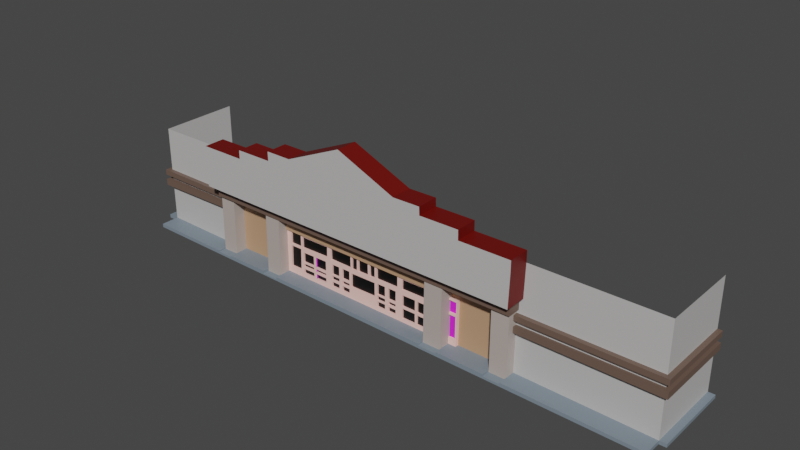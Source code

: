 # Source: Kmart_Markee.blend  (saved by Blender 2.91.10; exported with 4.5.12 LTS)
import bpy
from mathutils import Matrix  # noqa: F401  (used for matrix-valued properties, if any)

bpy.ops.wm.read_factory_settings(use_empty=True)
scene = bpy.context.scene
scene.name = 'Scene'

# ---- collections
col_collection = bpy.data.collections.new('Collection'); scene.collection.children.link(col_collection)

# ---- images (referenced by path relative to the original .blend; pixels are not part of the script)
import os
ASSET_DIR = os.environ.get("B2B_ASSET_DIR", "")  # directory of the original .blend (textures are referenced by path, not embedded)
HERE = os.path.dirname(os.path.abspath(__file__))  # packed textures are extracted next to this script under _unpacked/

def load_image(name, relpath, width, height, colorspace="sRGB"):
    """Load a texture the original file referenced (path relative to the .blend, or extracted next to this script)."""
    p = next((c for c in (os.path.join(HERE, relpath), os.path.join(ASSET_DIR, relpath)) if relpath and os.path.exists(c)), "")
    if p:
        img = bpy.data.images.load(p, check_existing=True)
        img.name = name
    else:  # same state as the original file: an image datablock whose file is absent (Cycles renders it pink)
        img = bpy.data.images.new(name, width, height)
        img.source = "FILE"
        img.filepath = "//" + (relpath or name)
    img.colorspace_settings.name = colorspace
    return img
img_kmartempty_1_jpg = load_image('KmartEmpty_1.jpg', 'KmartEmpty_1.jpg', 1024, 1024, 'sRGB')

# ---- materials (node trees are filled in below, after node groups)
mat_kmartempty_1 = bpy.data.materials.new('KmartEmpty_1')
mat_kmartempty_1.surface_render_method = 'BLENDED'
mat_kmartempty_1.blend_method = 'BLEND'
mat_kmartempty_1.use_transparent_shadow = False
mat_material_001 = bpy.data.materials.new('Material.001')
mat_material_001.use_transparent_shadow = False
mat_material_002 = bpy.data.materials.new('Material.002')
mat_material_002.use_transparent_shadow = False
mat_material_003 = bpy.data.materials.new('Material.003')
mat_material_003.use_transparent_shadow = False
mat_material_004 = bpy.data.materials.new('Material.004')
mat_material_004.use_transparent_shadow = False
mat_material_005 = bpy.data.materials.new('Material.005')
mat_material_005.use_transparent_shadow = False
mat_material_006 = bpy.data.materials.new('Material.006')
mat_material_006.use_transparent_shadow = False
mat_material_007 = bpy.data.materials.new('Material.007')
mat_material_007.use_transparent_shadow = False
mat_material_008 = bpy.data.materials.new('Material.008')
mat_material_008.use_transparent_shadow = False

# ---- material node trees
mat_kmartempty_1.use_nodes = True; mat_kmartempty_1.node_tree.nodes.clear()
_N = mat_kmartempty_1.node_tree.nodes; _L = mat_kmartempty_1.node_tree.links
n0 = _N.new('ShaderNodeOutputMaterial'); n0.name = 'Material Output'; n0.location = (300, 300)
n1 = _N.new('ShaderNodeTexImage'); n1.name = 'Image Texture'; n1.location = (-200, 300)
n1.image = img_kmartempty_1_jpg
n1.extension = 'CLIP'
n2 = _N.new('ShaderNodeBsdfPrincipled'); n2.name = 'Principled BSDF'; n2.location = (0, 300)
n2.distribution = 'GGX'
n2.subsurface_method = 'BURLEY'
n2.inputs[3].default_value = 1.45
n2.inputs[27].default_value = (0.0, 0.0, 0.0, 1.0)
n2.inputs[28].default_value = 1.0
_L.new(n1.outputs[0], n2.inputs[0])
_L.new(n1.outputs[1], n2.inputs[4])
_L.new(n2.outputs[0], n0.inputs[0])
n0.is_active_output = True
mat_material_001.use_nodes = True; mat_material_001.node_tree.nodes.clear()
_N = mat_material_001.node_tree.nodes; _L = mat_material_001.node_tree.links
n0 = _N.new('ShaderNodeBsdfPrincipled'); n0.name = 'Principled BSDF'; n0.location = (10, 300)
n0.distribution = 'GGX'
n0.subsurface_method = 'BURLEY'
n0.inputs[0].default_value = (0.5333, 0.521, 0.5149, 1.0)
n0.inputs[3].default_value = 1.45
n0.inputs[27].default_value = (0.0, 0.0, 0.0, 1.0)
n0.inputs[28].default_value = 1.0
n1 = _N.new('ShaderNodeOutputMaterial'); n1.name = 'Material Output'; n1.location = (300, 300)
_L.new(n0.outputs[0], n1.inputs[0])
n1.is_active_output = True
mat_material_002.use_nodes = True; mat_material_002.node_tree.nodes.clear()
_N = mat_material_002.node_tree.nodes; _L = mat_material_002.node_tree.links
n0 = _N.new('ShaderNodeBsdfPrincipled'); n0.name = 'Principled BSDF'; n0.location = (10, 300)
n0.distribution = 'GGX'
n0.subsurface_method = 'BURLEY'
n0.inputs[0].default_value = (0.147, 0.09531, 0.07227, 1.0)
n0.inputs[3].default_value = 1.45
n0.inputs[27].default_value = (0.0, 0.0, 0.0, 1.0)
n0.inputs[28].default_value = 1.0
n1 = _N.new('ShaderNodeOutputMaterial'); n1.name = 'Material Output'; n1.location = (300, 300)
_L.new(n0.outputs[0], n1.inputs[0])
n1.is_active_output = True
mat_material_003.use_nodes = True; mat_material_003.node_tree.nodes.clear()
_N = mat_material_003.node_tree.nodes; _L = mat_material_003.node_tree.links
n0 = _N.new('ShaderNodeBsdfPrincipled'); n0.name = 'Principled BSDF'; n0.location = (10, 300)
n0.distribution = 'GGX'
n0.subsurface_method = 'BURLEY'
n0.inputs[0].default_value = (0.5089, 0.3005, 0.1746, 1.0)
n0.inputs[3].default_value = 1.45
n0.inputs[27].default_value = (0.0, 0.0, 0.0, 1.0)
n0.inputs[28].default_value = 1.0
n1 = _N.new('ShaderNodeOutputMaterial'); n1.name = 'Material Output'; n1.location = (300, 300)
_L.new(n0.outputs[0], n1.inputs[0])
n1.is_active_output = True
mat_material_004.use_nodes = True; mat_material_004.node_tree.nodes.clear()
_N = mat_material_004.node_tree.nodes; _L = mat_material_004.node_tree.links
n0 = _N.new('ShaderNodeBsdfPrincipled'); n0.name = 'Principled BSDF'; n0.location = (10, 300)
n0.distribution = 'GGX'
n0.subsurface_method = 'BURLEY'
n0.inputs[0].default_value = (0.1982, 0.2473, 0.2932, 1.0)
n0.inputs[3].default_value = 1.45
n0.inputs[27].default_value = (0.0, 0.0, 0.0, 1.0)
n0.inputs[28].default_value = 1.0
n1 = _N.new('ShaderNodeOutputMaterial'); n1.name = 'Material Output'; n1.location = (300, 300)
_L.new(n0.outputs[0], n1.inputs[0])
n1.is_active_output = True
mat_material_005.use_nodes = True; mat_material_005.node_tree.nodes.clear()
_N = mat_material_005.node_tree.nodes; _L = mat_material_005.node_tree.links
n0 = _N.new('ShaderNodeBsdfPrincipled'); n0.name = 'Principled BSDF'; n0.location = (10, 300)
n0.distribution = 'GGX'
n0.subsurface_method = 'BURLEY'
n0.inputs[0].default_value = (0.4678, 0.402, 0.3663, 1.0)
n0.inputs[3].default_value = 1.45
n0.inputs[27].default_value = (0.0, 0.0, 0.0, 1.0)
n0.inputs[28].default_value = 1.0
n1 = _N.new('ShaderNodeOutputMaterial'); n1.name = 'Material Output'; n1.location = (300, 300)
_L.new(n0.outputs[0], n1.inputs[0])
n1.is_active_output = True
mat_material_006.use_nodes = True; mat_material_006.node_tree.nodes.clear()
_N = mat_material_006.node_tree.nodes; _L = mat_material_006.node_tree.links
n0 = _N.new('ShaderNodeBsdfPrincipled'); n0.name = 'Principled BSDF'; n0.location = (10, 300)
n0.distribution = 'GGX'
n0.subsurface_method = 'BURLEY'
n0.inputs[0].default_value = (1.0, 0.6179, 0.5539, 1.0)
n0.inputs[3].default_value = 1.45
n0.inputs[27].default_value = (0.0, 0.0, 0.0, 1.0)
n0.inputs[28].default_value = 1.0
n1 = _N.new('ShaderNodeOutputMaterial'); n1.name = 'Material Output'; n1.location = (300, 300)
_L.new(n0.outputs[0], n1.inputs[0])
n1.is_active_output = True
mat_material_007.use_nodes = True; mat_material_007.node_tree.nodes.clear()
_N = mat_material_007.node_tree.nodes; _L = mat_material_007.node_tree.links
n0 = _N.new('ShaderNodeBsdfPrincipled'); n0.name = 'Principled BSDF'; n0.location = (10, 300)
n0.distribution = 'GGX'
n0.subsurface_method = 'BURLEY'
n0.inputs[0].default_value = (0.0, 0.0, 0.0, 1.0)
n0.inputs[3].default_value = 1.45
n0.inputs[27].default_value = (0.0, 0.0, 0.0, 1.0)
n0.inputs[28].default_value = 1.0
n1 = _N.new('ShaderNodeOutputMaterial'); n1.name = 'Material Output'; n1.location = (300, 300)
_L.new(n0.outputs[0], n1.inputs[0])
n1.is_active_output = True
mat_material_008.use_nodes = True; mat_material_008.node_tree.nodes.clear()
_N = mat_material_008.node_tree.nodes; _L = mat_material_008.node_tree.links
n0 = _N.new('ShaderNodeBsdfPrincipled'); n0.name = 'Principled BSDF'; n0.location = (10, 300)
n0.distribution = 'GGX'
n0.subsurface_method = 'BURLEY'
n0.inputs[0].default_value = (0.1392, 0.002092, 0.0, 1.0)
n0.inputs[3].default_value = 1.45
n0.inputs[27].default_value = (0.0, 0.0, 0.0, 1.0)
n0.inputs[28].default_value = 1.0
n1 = _N.new('ShaderNodeOutputMaterial'); n1.name = 'Material Output'; n1.location = (300, 300)
_L.new(n0.outputs[0], n1.inputs[0])
n1.is_active_output = True

# ---- world
world_world = bpy.data.worlds.new('World'); scene.world = world_world
world_world.use_nodes = True; world_world.node_tree.nodes.clear()
_N = world_world.node_tree.nodes; _L = world_world.node_tree.links
n0 = _N.new('ShaderNodeOutputWorld'); n0.name = 'World Output'; n0.location = (300, 300)
n1 = _N.new('ShaderNodeBackground'); n1.name = 'Background'; n1.location = (10, 300)
n1.inputs[0].default_value = (0.05088, 0.05088, 0.05088, 1.0)
_L.new(n1.outputs[0], n0.inputs[0])
n0.is_active_output = True
world_world.color = (0.05088, 0.05088, 0.05088)
world_world.use_sun_shadow = False
world_world.sun_shadow_jitter_overblur = 0.0

# ---- meshes
me_kmartempty_1 = bpy.data.meshes.new('KmartEmpty_1')
me_kmartempty_1.from_pydata([(-0.3497, -0.02322, 0.03342), (-0.3044, -0.02349, 0.03342), (-0.3513, -0.1862, 0.03342), (-0.3512, -0.1781, 0.03342), (-0.7495, 0.09301, 0.0), (0.7495, 0.0918, 0.0), (-0.5299, 0.09326, 0.0), (-0.5299, 0.1219, 0.0), (-0.4034, 0.1219, 0.0), (-0.4037, 0.1451, 0.0), (-0.3015, 0.1451, 0.0), (-0.302, 0.1699, 0.0), (-0.231, 0.1696, 0.0), (-0.07216, 0.2383, 0.0), (0.08977, 0.1689, 0.0), (0.1638, 0.1694, 0.0), (0.1646, 0.1482, 0.0), (0.2699, 0.1485, 0.0), (0.2702, 0.123, 0.0), (0.4067, 0.1231, 0.0), (0.4066, 0.09303, 0.0), (0.4038, 0.003454, 0.0), (-0.529, 0.01037, 0.0), (0.3945, 0.003524, 0.0), (-0.5197, 0.0103, 0.0), (0.3941, -0.02755, 0.0), (-0.5201, -0.02223, 0.0), (-0.4725, -0.02251, 0.0), (-0.5172, -0.02225, 0.0), (-0.4737, -0.1814, 0.0), (-0.5191, -0.181, 0.0), (-0.3044, -0.02349, 0.0), (-0.3497, -0.02322, 0.0), (-0.3513, -0.1862, 0.0), (-0.3051, -0.1862, 0.0), (0.2103, -0.02648, 0.0), (0.1604, -0.02619, 0.0), (0.1581, -0.1923, 0.0), (0.2097, -0.1927, 0.0), (0.3898, -0.02753, 0.0), (0.3424, -0.02725, 0.0), (0.3886, -0.1965, 0.0), (0.3424, -0.1965, 0.0), (0.3897, -0.03626, 0.0), (0.7495, -0.03831, 0.0), (0.7495, -0.05338, 0.0), (0.3896, -0.05083, 0.0), (0.3895, -0.06641, 0.0), (0.7495, -0.0682, 0.0), (0.3894, -0.08174, 0.0), (0.7495, -0.08659, 0.0), (0.2097, -0.1888, 0.0), (0.2101, -0.06666, 0.0), (0.2331, -0.06708, 0.0), (0.2316, -0.1888, 0.0), (0.21, -0.1035, 0.0), (0.2101, -0.07091, 0.0), (0.2301, -0.1035, 0.0), (0.2305, -0.07155, 0.0), (0.2098, -0.1701, 0.0), (0.21, -0.1097, 0.0), (0.2286, -0.1097, 0.0), (0.2286, -0.1697, 0.0), (-0.3045, -0.06006, 0.0), (0.1599, -0.06433, 0.0), (-0.3051, -0.181, 0.0), (0.1582, -0.1871, 0.0), (-0.7495, -0.1735, 0.0), (-0.519, -0.1778, 0.0), (-0.3512, -0.1781, 0.0), (-0.4737, -0.1784, 0.0), (0.3424, -0.1903, 0.0), (0.3886, -0.1928, 0.0), (0.7495, -0.2004, 0.0), (0.7495, -0.2096, 0.0), (-0.7495, -0.1833, 0.0), (-0.5173, -0.02817, 0.0), (-0.7495, -0.02604, 0.0), (-0.5175, -0.04288, 0.0), (-0.7495, -0.04105, 0.0), (-0.5176, -0.05606, 0.0), (-0.7495, -0.05423, 0.0), (-0.7495, -0.07169, 0.0), (-0.5178, -0.07079, 0.0), (-0.3051, -0.1862, 0.03342), (-0.3045, -0.06006, 0.03342), (-0.3051, -0.181, 0.03342), (-0.4725, -0.02251, 0.0288), (-0.5172, -0.02225, 0.0288), (-0.4737, -0.1784, 0.0288), (-0.4737, -0.1814, 0.0288), (-0.5191, -0.181, 0.0288), (-0.5173, -0.02817, 0.0288), (-0.519, -0.1778, 0.0288), (-0.5175, -0.04288, 0.0288), (-0.5176, -0.05606, 0.0288), (-0.5178, -0.07079, 0.0288), (0.2103, -0.02648, 0.03342), (0.1604, -0.02619, 0.03342), (0.1582, -0.1871, 0.03342), (0.1581, -0.1923, 0.03342), (0.2097, -0.1927, 0.03342), (0.2101, -0.06666, 0.03342), (0.2097, -0.1888, 0.03342), (0.2101, -0.07091, 0.03342), (0.21, -0.1097, 0.03342), (0.21, -0.1035, 0.03342), (0.2098, -0.1701, 0.03342), (0.1599, -0.06433, 0.03342), (0.3898, -0.02753, 0.0288), (0.3424, -0.02725, 0.0288), (0.3886, -0.1928, 0.0288), (0.3886, -0.1965, 0.0288), (0.3424, -0.1965, 0.0288), (0.3424, -0.1903, 0.0288), (0.3897, -0.03626, 0.0288), (0.3896, -0.05083, 0.0288), (0.3895, -0.06641, 0.0288), (0.3894, -0.08174, 0.0288), (0.3945, 0.003524, 0.03658), (-0.5197, 0.0103, 0.03658), (0.3941, -0.02755, 0.03658), (-0.5172, -0.02225, 0.03658), (-0.5201, -0.02223, 0.03658), (-0.3497, -0.02322, 0.03658), (-0.4725, -0.02251, 0.03658), (0.1604, -0.02619, 0.03658), (-0.3044, -0.02349, 0.03658), (0.3424, -0.02725, 0.03658), (0.2103, -0.02648, 0.03658), (0.3898, -0.02753, 0.03658), (-0.5299, 0.09326, 0.0588), (-0.5299, 0.1219, 0.0588), (-0.4034, 0.1219, 0.0588), (-0.4037, 0.1451, 0.0588), (-0.3015, 0.1451, 0.0588), (-0.302, 0.1699, 0.0588), (-0.231, 0.1696, 0.0588), (-0.07216, 0.2383, 0.0588), (0.08977, 0.1689, 0.0588), (0.1638, 0.1694, 0.0588), (0.1646, 0.1482, 0.0588), (0.2699, 0.1485, 0.0588), (0.2702, 0.123, 0.0588), (0.4067, 0.1231, 0.0588), (0.4066, 0.09303, 0.0588), (0.4038, 0.003454, 0.0588), (-0.5197, 0.0103, 0.0588), (-0.529, 0.01037, 0.0588), (0.3945, 0.003524, 0.0588), (-0.7495, 0.09301, -0.2209), (0.7495, 0.0918, -0.2209), (0.7495, -0.03831, -0.2209), (0.7495, -0.05338, -0.2209), (0.7495, -0.0682, -0.2209), (0.7495, -0.08659, -0.2209), (-0.7495, -0.1735, -0.2209), (0.7495, -0.2004, -0.2209), (0.7495, -0.2096, -0.2209), (-0.7495, -0.1833, -0.2209), (-0.7495, -0.02604, -0.2209), (-0.7495, -0.04105, -0.2209), (-0.7495, -0.05423, -0.2209), (-0.7495, -0.07169, -0.2209), (0.7495, -0.05338, 0.01236), (0.7495, -0.03831, 0.01236), (0.3897, -0.03626, 0.01236), (0.3896, -0.05083, 0.01236), (0.7495, -0.08659, 0.01236), (0.7495, -0.0682, 0.01236), (0.3895, -0.06641, 0.01236), (0.3894, -0.08174, 0.01236), (-0.5175, -0.04288, 0.01236), (-0.5173, -0.02817, 0.01236), (-0.7495, -0.02604, 0.01236), (-0.7495, -0.04105, 0.01236), (-0.5178, -0.07079, 0.01236), (-0.5176, -0.05606, 0.01236), (-0.7495, -0.05423, 0.01236), (-0.7495, -0.07169, 0.01236), (-0.762, -0.07169, 0.0), (-0.762, -0.05423, 0.0), (-0.762, -0.05423, -0.2209), (-0.762, -0.07169, -0.2209), (-0.762, -0.04105, 0.0), (-0.762, -0.02604, 0.0), (-0.762, -0.02604, -0.2209), (-0.762, -0.04105, -0.2209), (0.762, -0.0682, 0.0), (0.762, -0.08659, 0.0), (0.762, -0.08659, -0.2209), (0.762, -0.0682, -0.2209), (0.762, -0.03831, 0.0), (0.762, -0.05338, 0.0), (0.762, -0.05338, -0.2209), (0.762, -0.03831, -0.2209), (-0.762, -0.02604, 0.01236), (-0.762, -0.04105, 0.01236), (-0.762, -0.05423, 0.01236), (-0.762, -0.07169, 0.01236), (0.762, -0.0682, 0.01236), (0.762, -0.08659, 0.01236), (0.762, -0.03831, 0.01236), (0.762, -0.05338, 0.01236), (-0.25, -0.1817, 0.0), (0.1593, -0.1053, 0.0), (-0.3512, -0.1781, -0.004646), (0.05135, -0.1737, 0.0), (0.05145, -0.1606, 0.0), (0.05126, -0.1857, 0.0), (-0.4725, -0.02251, -0.004646), (-0.3497, -0.02322, -0.004646), (0.0719, -0.186, 0.0), (0.07213, -0.1422, 0.0), (0.07228, -0.1114, 0.0), (0.1105, -0.1113, 0.0), (0.1103, -0.1427, 0.0), (0.07196, -0.1755, 0.0), (0.0721, -0.1482, 0.0), (0.1102, -0.1479, 0.0), (0.1107, -0.1758, 0.0), (0.1533, -0.1053, 0.0), (0.1533, -0.1053, 0.0), (0.1541, -0.1871, 0.0), (0.1533, -0.1123, 0.0), (0.1536, -0.1434, 0.0), (0.117, -0.1118, 0.0), (0.1166, -0.1424, 0.0), (0.1537, -0.15, 0.0), (0.154, -0.1765, 0.0), (0.1166, -0.1496, 0.0), (0.1158, -0.176, 0.0), (0.02899, -0.1734, 0.0), (0.02906, -0.1603, 0.0), (0.05156, -0.1454, 0.0), (0.05149, -0.1544, 0.0), (0.02892, -0.154, 0.0), (0.02897, -0.1453, 0.0), (0.05183, -0.1092, 0.0), (0.0516, -0.1397, 0.0), (0.02867, -0.1395, 0.0), (0.02867, -0.1089, 0.0), (0.01852, -0.1853, 0.0), (0.01847, -0.1583, 0.0), (0.0185, -0.1739, 0.0), (-0.00569, -0.1585, 0.0), (-0.005254, -0.1737, 0.0), (0.01845, -0.1431, 0.0), (0.01847, -0.1545, 0.0), (-0.005867, -0.1544, 0.0), (-0.005891, -0.1426, 0.0), (0.01839, -0.1093, 0.0), (0.01844, -0.139, 0.0), (-0.005555, -0.1394, 0.0), (-0.005459, -0.1093, 0.0), (-0.252, -0.06054, 0.009009), (-0.01399, -0.1848, 0.0), (-0.29, -0.06019, 0.009009), (-0.08976, -0.1838, 0.0), (-0.01391, -0.1105, 0.0), (-0.08861, -0.1109, 0.0), (-0.01395, -0.1493, 0.0), (-0.08922, -0.1496, 0.0), (0.1599, -0.06433, 0.009009), (-0.09604, -0.1837, 0.0), (-0.3045, -0.06006, 0.009009), (-0.1539, -0.183, 0.0), (-0.2601, -0.1816, 0.0), (-0.2583, -0.1026, 0.0), (-0.3044, -0.02349, 0.009009), (-0.174, -0.1827, 0.0), (-0.2496, -0.1095, 0.0), (-0.2497, -0.137, 0.0), (-0.215, -0.109, 0.0), (-0.2148, -0.1367, 0.0), (-0.2497, -0.1412, 0.0), (-0.2498, -0.1499, 0.0), (-0.2154, -0.1411, 0.0), (-0.2154, -0.1497, 0.0), (-0.2498, -0.1562, 0.0), (-0.2499, -0.1692, 0.0), (-0.2151, -0.156, 0.0), (-0.2151, -0.1693, 0.0), (-0.1737, -0.109, 0.0), (-0.1738, -0.1376, 0.0), (-0.2068, -0.1089, 0.0), (-0.2067, -0.1372, 0.0), (-0.1739, -0.1434, 0.0), (-0.1739, -0.1505, 0.0), (-0.2068, -0.1426, 0.0), (-0.2072, -0.1505, 0.0), (-0.1739, -0.1565, 0.0), (-0.174, -0.1696, 0.0), (-0.2062, -0.1562, 0.0), (-0.2065, -0.1696, 0.0), (-0.2934, -0.1913, 0.0), (-0.2931, -0.1811, 0.0), (-0.29, -0.06019, 0.0), (-0.2926, -0.1623, 0.0), (-0.2597, -0.1625, 0.0), (-0.2911, -0.1028, 0.0), (-0.2901, -0.06321, 0.0), (-0.291, -0.09665, 0.0), (-0.2578, -0.09701, 0.0), (-0.2578, -0.06383, 0.0), (-0.252, -0.06054, 0.0), (-0.252, -0.06612, 0.0), (-0.2521, -0.09673, 0.0), (-0.1685, -0.09542, 0.0), (-0.1678, -0.06626, 0.0), (-0.156, -0.06619, 0.0), (-0.09095, -0.06581, 0.0), (-0.1553, -0.0967, 0.0), (-0.0905, -0.09794, 0.0), (-0.08558, -0.06578, 0.0), (-0.06987, -0.06569, 0.0), (-0.08611, -0.09856, 0.0), (-0.0704, -0.09813, 0.0), (-0.06564, -0.06566, 0.0), (-0.03526, -0.06548, 0.0), (-0.06495, -0.09815, 0.0), (-0.03485, -0.09797, 0.0), (-0.02966, -0.06545, 0.0), (-0.0136, -0.06535, 0.0), (-0.02877, -0.098, 0.0), (-0.01372, -0.09766, 0.0), (-0.007256, -0.06532, 0.0), (0.05697, -0.06494, 0.0), (-0.006982, -0.09738, 0.0), (0.05709, -0.09743, 0.0), (0.1594, -0.0968, 0.0), (0.1604, -0.02619, 0.009009), (0.07079, -0.09696, 0.0), (0.1598, -0.06895, 0.0), (0.07158, -0.06906, 0.0), (-0.1522, -0.1088, 0.0), (-0.1528, -0.1373, 0.0), (-0.1293, -0.1089, 0.0), (-0.1295, -0.1374, 0.0), (-0.1529, -0.1413, 0.0), (-0.1532, -0.1524, 0.0), (-0.1292, -0.1414, 0.0), (-0.1291, -0.1525, 0.0), (-0.1533, -0.1581, 0.0), (-0.1536, -0.1717, 0.0), (-0.1294, -0.1717, 0.0), (-0.1297, -0.1584, 0.0), (-0.09584, -0.1585, 0.0), (-0.09594, -0.1718, 0.0), (-0.1188, -0.1581, 0.0), (-0.1189, -0.1717, 0.0), (-0.09572, -0.1433, 0.0), (-0.09579, -0.1522, 0.0), (-0.1188, -0.1429, 0.0), (-0.1189, -0.1522, 0.0), (-0.09545, -0.1089, 0.0), (-0.09567, -0.1372, 0.0), (-0.1187, -0.1372, 0.0), (-0.119, -0.1088, 0.0), (0.2101, -0.07091, 0.004651), (0.2101, -0.06666, 0.004651), (0.2331, -0.06708, 0.004651), (0.2316, -0.1888, 0.004651), (0.2097, -0.1888, 0.004651), (0.21, -0.1097, 0.004651), (0.21, -0.1035, 0.004651), (0.2301, -0.1035, 0.004651), (0.2305, -0.07155, 0.004651), (0.2098, -0.1701, 0.004651), (0.2286, -0.1097, 0.004651), (0.2286, -0.1697, 0.004651), (-0.3051, -0.181, 0.004651), (-0.3045, -0.06006, 0.004651), (-0.29, -0.06019, 0.004651), (0.1593, -0.1053, 0.004651), (0.1582, -0.1871, 0.004651), (-0.2931, -0.1811, 0.004651), (-0.1737, -0.1032, 0.004651), (-0.2495, -0.1027, 0.004651), (0.1533, -0.1053, 0.004651), (-0.2499, -0.1692, 0.004651), (-0.25, -0.1817, 0.004651), (-0.174, -0.1827, 0.004651), (0.1594, -0.0968, 0.004651), (0.05135, -0.1737, 0.004651), (0.05126, -0.1857, 0.004651), (0.05149, -0.1544, 0.004651), (0.05145, -0.1606, 0.004651), (0.02899, -0.1734, 0.004651), (0.0719, -0.186, 0.004651), (0.05186, -0.1047, 0.004651), (0.07232, -0.1048, 0.004651), (0.1541, -0.1871, 0.004651), (0.07228, -0.1114, 0.004651), (0.0721, -0.1482, 0.004651), (0.07213, -0.1422, 0.004651), (0.1105, -0.1113, 0.004651), (0.1103, -0.1427, 0.004651), (0.07196, -0.1755, 0.004651), (0.1102, -0.1479, 0.004651), (0.1107, -0.1758, 0.004651), (0.1533, -0.1053, 0.004651), (0.154, -0.1765, 0.004651), (0.1533, -0.1123, 0.004651), (0.1536, -0.1434, 0.004651), (0.117, -0.1118, 0.004651), (0.1166, -0.1424, 0.004651), (0.1537, -0.15, 0.004651), (0.1166, -0.1496, 0.004651), (0.1158, -0.176, 0.004651), (0.02906, -0.1603, 0.004651), (0.0516, -0.1397, 0.004651), (0.05156, -0.1454, 0.004651), (0.02892, -0.154, 0.004651), (0.02897, -0.1453, 0.004651), (0.05183, -0.1092, 0.004651), (0.02867, -0.1395, 0.004651), (0.02867, -0.1089, 0.004651), (0.01852, -0.1853, 0.004651), (0.0185, -0.1739, 0.004651), (0.01847, -0.1545, 0.004651), (0.01847, -0.1583, 0.004651), (-0.00569, -0.1585, 0.004651), (-0.005254, -0.1737, 0.004651), (0.01844, -0.139, 0.004651), (0.01845, -0.1431, 0.004651), (-0.005867, -0.1544, 0.004651), (-0.005891, -0.1426, 0.004651), (0.01839, -0.1093, 0.004651), (-0.005555, -0.1394, 0.004651), (-0.005459, -0.1093, 0.004651), (-0.0139, -0.1043, 0.004651), (-0.01399, -0.1848, 0.004651), (-0.01395, -0.1493, 0.004651), (-0.0885, -0.1038, 0.004651), (-0.08976, -0.1838, 0.004651), (-0.08861, -0.1109, 0.004651), (-0.01391, -0.1105, 0.004651), (-0.08922, -0.1496, 0.004651), (-0.09541, -0.1037, 0.004651), (-0.09604, -0.1837, 0.004651), (-0.09594, -0.1718, 0.004651), (-0.152, -0.1034, 0.004651), (-0.1539, -0.183, 0.004651), (-0.1536, -0.1717, 0.004651), (-0.2601, -0.1816, 0.004651), (-0.2583, -0.1026, 0.004651), (-0.2597, -0.1625, 0.004651), (-0.174, -0.1696, 0.004651), (-0.2496, -0.1095, 0.004651), (-0.2497, -0.137, 0.004651), (-0.215, -0.109, 0.004651), (-0.2148, -0.1367, 0.004651), (-0.2497, -0.1412, 0.004651), (-0.2498, -0.1499, 0.004651), (-0.2154, -0.1411, 0.004651), (-0.2154, -0.1497, 0.004651), (-0.2498, -0.1562, 0.004651), (-0.2151, -0.156, 0.004651), (-0.2151, -0.1693, 0.004651), (-0.1737, -0.109, 0.004651), (-0.1738, -0.1376, 0.004651), (-0.2068, -0.1089, 0.004651), (-0.2067, -0.1372, 0.004651), (-0.1739, -0.1434, 0.004651), (-0.1739, -0.1505, 0.004651), (-0.2068, -0.1426, 0.004651), (-0.2072, -0.1505, 0.004651), (-0.1739, -0.1565, 0.004651), (-0.2062, -0.1562, 0.004651), (-0.2065, -0.1696, 0.004651), (-0.252, -0.06054, 0.004651), (-0.2926, -0.1623, 0.004651), (-0.2911, -0.1028, 0.004651), (-0.291, -0.09665, 0.004651), (-0.2901, -0.06321, 0.004651), (-0.2578, -0.09701, 0.004651), (-0.2578, -0.06383, 0.004651), (0.1599, -0.06433, 0.004651), (-0.252, -0.06612, 0.004651), (-0.2521, -0.09673, 0.004651), (-0.1685, -0.09542, 0.004651), (-0.1678, -0.06626, 0.004651), (0.0717, -0.06485, 0.004651), (-0.156, -0.06619, 0.004651), (-0.09095, -0.06581, 0.004651), (-0.1553, -0.0967, 0.004651), (-0.0905, -0.09794, 0.004651), (-0.08558, -0.06578, 0.004651), (-0.06987, -0.06569, 0.004651), (-0.08611, -0.09856, 0.004651), (-0.0704, -0.09813, 0.004651), (-0.06564, -0.06566, 0.004651), (-0.03526, -0.06548, 0.004651), (-0.06495, -0.09815, 0.004651), (-0.03485, -0.09797, 0.004651), (-0.02966, -0.06545, 0.004651), (-0.0136, -0.06535, 0.004651), (-0.02877, -0.098, 0.004651), (-0.01372, -0.09766, 0.004651), (-0.007256, -0.06532, 0.004651), (0.05697, -0.06494, 0.004651), (-0.006982, -0.09738, 0.004651), (0.05709, -0.09743, 0.004651), (0.07158, -0.06906, 0.004651), (0.07079, -0.09696, 0.004651), (0.1598, -0.06895, 0.004651), (-0.1522, -0.1088, 0.004651), (-0.1528, -0.1373, 0.004651), (-0.1293, -0.1089, 0.004651), (-0.1295, -0.1374, 0.004651), (-0.1529, -0.1413, 0.004651), (-0.1532, -0.1524, 0.004651), (-0.1292, -0.1414, 0.004651), (-0.1291, -0.1525, 0.004651), (-0.1533, -0.1581, 0.004651), (-0.1294, -0.1717, 0.004651), (-0.1297, -0.1584, 0.004651), (-0.09579, -0.1522, 0.004651), (-0.09584, -0.1585, 0.004651), (-0.1188, -0.1581, 0.004651), (-0.1189, -0.1717, 0.004651), (-0.09567, -0.1372, 0.004651), (-0.09572, -0.1433, 0.004651), (-0.1188, -0.1429, 0.004651), (-0.1189, -0.1522, 0.004651), (-0.09545, -0.1089, 0.004651), (-0.1187, -0.1372, 0.004651), (-0.119, -0.1088, 0.004651), (-0.4737, -0.1784, -0.004646), (-0.4737, -0.1784, 0.05152), (-0.4737, -0.1814, 0.05152), (-0.5191, -0.181, 0.05152), (-0.3512, -0.1781, 0.05152), (-0.3513, -0.1862, 0.05152), (-0.3051, -0.1862, 0.05152), (0.1582, -0.1871, 0.05152), (0.1581, -0.1923, 0.05152), (0.2097, -0.1927, 0.05152), (0.3886, -0.1928, 0.05152), (0.3886, -0.1965, 0.05152), (0.3424, -0.1965, 0.05152), (0.2097, -0.1888, 0.05152), (0.2316, -0.1888, 0.05152), (-0.3051, -0.181, 0.05152), (-0.2931, -0.1811, 0.05152), (-0.519, -0.1778, 0.05152), (-0.7495, -0.1735, 0.05152), (0.3424, -0.1903, 0.05152), (0.7495, -0.2096, 0.05152), (0.7495, -0.2004, 0.05152), (-0.7495, -0.1833, 0.05152), (-0.2934, -0.1913, 0.05152), (-0.174, -0.1827, 0.05152), (-0.25, -0.1817, 0.05152), (0.0719, -0.186, 0.05152), (0.05126, -0.1857, 0.05152), (0.1541, -0.1871, 0.05152), (0.01852, -0.1853, 0.05152), (-0.01399, -0.1848, 0.05152), (-0.08976, -0.1838, 0.05152), (-0.09604, -0.1837, 0.05152), (-0.1539, -0.183, 0.05152), (-0.2601, -0.1816, 0.05152), (-0.7801, -0.1735, 0.0), (-0.7801, -0.1833, 0.0), (-0.7801, -0.1735, -0.2209), (-0.7801, -0.1833, -0.2209), (0.7679, -0.2096, 0.0), (0.7679, -0.2004, 0.0), (0.7679, -0.2096, -0.2209), (0.7679, -0.2004, -0.2209), (0.3424, -0.02725, -0.004646), (0.2103, -0.02648, -0.004646), (0.2101, -0.06666, -0.004646), (0.3424, -0.1903, -0.004646), (0.2331, -0.06708, -0.004646), (0.2316, -0.1888, -0.004646)], [], [(0, 3, 2, 84, 86, 85, 1), (83, 68, 30, 91, 93, 96, 95, 94, 92, 88, 28, 76, 78, 80), (17, 16, 141, 142), (31, 36, 126, 127), (42, 41, 112, 113), (43, 44, 5, 20, 21, 23, 25, 39), (46, 45, 164, 167), (47, 48, 45, 46), (76, 77, 174, 173), (266, 264, 440, 443), (55, 57, 58, 56), (59, 62, 61, 60), (64, 36, 331, 263), (204, 270, 382, 381), (67, 68, 83, 82), (70, 69, 206, 529), (35, 52, 574, 573), (72, 73, 50, 49), (65, 34, 535, 544), (77, 76, 28, 26, 24, 22, 6, 4), (81, 80, 78, 79), (189, 188, 200, 201), (33, 34, 84, 2), (69, 33, 2, 3, 0, 32), (26, 28, 122, 123), (88, 92, 94, 95, 96, 93, 91, 90, 89, 87), (49, 47, 46, 43, 39, 109, 115, 116, 117, 118, 111, 112, 41, 72), (29, 70, 27, 87, 89, 90), (304, 303, 476, 477), (30, 29, 90, 91), (98, 108, 99, 100, 101, 103, 107, 105, 106, 104, 102, 97), (227, 226, 405, 406), (37, 38, 101, 100), (208, 233, 232, 207), (63, 31, 1, 85, 86, 84, 34, 65), (66, 37, 100, 99, 108, 98, 36, 64, 333, 330, 205), (39, 25, 121, 130), (110, 114, 113, 112, 111, 118, 117, 116, 115, 109), (203, 164, 45, 193), (169, 200, 188, 48), (201, 168, 50, 189), (120, 123, 122, 125, 124, 127, 126, 129, 128, 130, 121, 119), (71, 42, 113, 114, 110, 40), (165, 202, 192, 44), (169, 168, 201, 200), (165, 164, 203, 202), (24, 26, 123, 120), (23, 24, 120, 119), (35, 40, 128, 129), (27, 32, 124, 125), (25, 23, 119, 121), (131, 148, 147, 149, 146, 145, 144, 143, 142, 141, 140, 139, 138, 137, 136, 135, 134, 133, 132), (10, 9, 134, 135), (23, 21, 146, 149), (18, 17, 142, 143), (11, 10, 135, 136), (24, 23, 149, 147), (19, 18, 143, 144), (12, 11, 136, 137), (20, 19, 144, 145), (13, 12, 137, 138), (14, 13, 138, 139), (7, 6, 131, 132), (21, 20, 145, 146), (15, 14, 139, 140), (8, 7, 132, 133), (22, 24, 147, 148), (16, 15, 140, 141), (9, 8, 133, 134), (6, 22, 148, 131), (67, 82, 163, 156), (5, 44, 152, 151), (81, 79, 161, 162), (45, 48, 154, 153), (50, 73, 157, 155), (77, 4, 150, 160), (156, 159, 567, 566), (74, 158, 570, 568), (167, 164, 165, 166), (171, 168, 169, 170), (175, 172, 173, 174), (179, 176, 177, 178), (82, 83, 176, 179), (79, 78, 172, 175), (48, 47, 170, 169), (193, 192, 202, 203), (44, 43, 166, 165), (80, 81, 178, 177), (49, 50, 168, 171), (180, 181, 182, 183), (162, 182, 181, 81), (163, 183, 182, 162), (82, 180, 183, 163), (184, 185, 186, 187), (197, 184, 79, 175), (160, 186, 185, 77), (161, 187, 186, 160), (79, 184, 187, 161), (188, 189, 190, 191), (175, 174, 196, 197), (155, 190, 189, 50), (154, 191, 190, 155), (48, 188, 191, 154), (192, 193, 194, 195), (179, 178, 198, 199), (153, 194, 193, 45), (152, 195, 194, 153), (44, 192, 195, 152), (179, 199, 180, 82), (199, 198, 181, 180), (198, 178, 81, 181), (184, 197, 196, 185), (196, 174, 77, 185), (51, 59, 60, 55, 56, 52, 35, 97, 102, 104, 106, 105, 107, 103, 101, 38), (213, 216, 215, 214), (217, 220, 219, 218), (341, 342, 514, 513), (222, 221, 205), (224, 226, 227, 225), (228, 230, 231, 229), (303, 302, 474, 476), (234, 237, 236, 235), (238, 241, 240, 239), (226, 224, 403, 405), (243, 245, 246, 244), (247, 250, 249, 248), (251, 254, 253, 252), (339, 341, 513, 511), (205, 221, 379, 374), (302, 301, 475, 474), (262, 261, 259, 260), (224, 225, 404, 403), (363, 362, 361, 360, 359, 367, 366, 365, 364, 369, 370, 368), (340, 339, 511, 512), (264, 258, 435, 440), (300, 268, 446, 473), (272, 274, 273, 271), (276, 278, 277, 275), (280, 282, 281, 279), (283, 285, 286, 284), (287, 289, 290, 288), (291, 293, 294, 292), (66, 223, 557, 536), (221, 222, 401, 379), (338, 336, 508, 510), (268, 300, 298, 299), (302, 303, 304, 301), (261, 262, 438, 433), (337, 338, 510, 509), (299, 298, 472, 447), (307, 308, 309, 306), (310, 312, 313, 311), (314, 316, 317, 315), (318, 320, 321, 319), (322, 324, 325, 323), (326, 328, 329, 327), (223, 66, 375, 392), (333, 334, 332, 330), (336, 338, 337, 335), (340, 342, 341, 339), (344, 345, 346, 343), (347, 349, 350, 348), (351, 353, 354, 352), (355, 358, 357, 356), (371, 376, 472, 473, 474, 475, 373, 372), (374, 379, 403, 404, 407, 402, 392, 375), (390, 391, 379, 401, 431, 437, 433, 432, 418, 419, 423, 422, 421, 420, 426, 427, 425, 424, 429, 430, 428), (392, 402, 409, 408, 407, 404, 406, 405, 403, 379, 391, 393, 396, 397, 395, 394, 399, 400, 398, 389), (390, 415, 411, 412, 386, 387, 384, 385, 389, 398, 394, 395, 393, 391), (390, 428, 424, 425, 420, 421, 419, 418, 385, 384, 388, 410, 387, 386, 413, 414, 412, 411, 416, 417, 415), (432, 433, 438, 435), (435, 438, 436, 434, 439, 526, 522, 523, 518, 519, 441, 440), (436, 437, 431, 434), (440, 441, 521, 520, 519, 518, 525, 524, 523, 522, 527, 528, 526, 439, 442, 507, 509, 510, 508, 511, 513, 514, 512, 515, 517, 516, 444, 443), (442, 377, 460, 461, 464, 465, 468, 448, 382, 443, 444, 515, 512, 511, 508, 507), (381, 380, 457, 454, 453, 450, 449, 378, 446, 447, 445), (382, 448, 470, 469, 468, 465, 467, 466, 464, 461, 463, 462, 460, 377, 378, 449, 451, 452, 450, 453, 455, 456, 454, 457, 458, 459, 380, 381), (373, 475, 477, 479, 471), (447, 472, 376, 445), (471, 479, 482, 484, 485, 488, 489, 492, 493, 496, 497, 500, 501, 483, 478), (478, 483, 504, 506), (476, 480, 479, 477), (383, 505, 504, 483, 501, 503, 502, 500, 497, 499, 498, 496, 493, 495, 494, 492, 489, 491, 490, 488, 485, 487, 486, 484, 482, 481, 480, 476, 474, 473, 446, 378, 377, 442, 439, 434, 431, 401, 374), (342, 340, 512, 514), (225, 227, 406, 404), (301, 304, 477, 475), (205, 330, 383, 374), (64, 305, 471, 478), (267, 204, 381, 445), (344, 343, 515, 444), (228, 229, 402, 407), (307, 306, 479, 480), (345, 344, 444, 516), (230, 228, 407, 408), (308, 307, 480, 481), (346, 345, 516, 517), (231, 230, 408, 409), (309, 308, 481, 482), (343, 346, 517, 515), (229, 231, 409, 402), (306, 309, 482, 479), (270, 266, 443, 382), (232, 233, 410, 388), (347, 348, 441, 519), (233, 208, 387, 410), (349, 347, 519, 520), (272, 271, 449, 450), (350, 349, 520, 521), (234, 235, 386, 412), (271, 273, 451, 449), (348, 350, 521, 441), (235, 236, 413, 386), (273, 274, 452, 451), (236, 237, 414, 413), (310, 311, 485, 484), (274, 272, 450, 452), (351, 352, 518, 523), (237, 234, 412, 414), (312, 310, 484, 486), (353, 351, 523, 524), (313, 312, 486, 487), (276, 275, 453, 454), (354, 353, 524, 525), (238, 239, 411, 415), (311, 313, 487, 485), (275, 277, 455, 453), (352, 354, 525, 518), (239, 240, 416, 411), (277, 278, 456, 455), (240, 241, 417, 416), (314, 315, 489, 488), (52, 56, 359, 360), (278, 276, 454, 456), (355, 356, 522, 526), (241, 238, 415, 417), (316, 314, 488, 490), (53, 52, 360, 361), (356, 357, 527, 522), (242, 209, 385, 418), (317, 316, 490, 491), (54, 53, 361, 362), (280, 279, 457, 380), (357, 358, 528, 527), (315, 317, 491, 489), (51, 54, 362, 363), (279, 281, 458, 457), (358, 355, 526, 528), (55, 60, 364, 365), (281, 282, 459, 458), (243, 244, 419, 421), (318, 319, 493, 492), (282, 280, 380, 459), (245, 243, 421, 422), (320, 318, 492, 494), (57, 55, 365, 366), (246, 245, 422, 423), (321, 320, 494, 495), (58, 57, 366, 367), (283, 284, 461, 460), (244, 246, 423, 419), (319, 321, 495, 493), (56, 58, 367, 359), (285, 283, 460, 462), (59, 51, 363, 368), (286, 285, 462, 463), (247, 248, 420, 425), (322, 323, 497, 496), (207, 232, 388, 384), (284, 286, 463, 461), (248, 249, 426, 420), (324, 322, 496, 498), (209, 212, 389, 385), (60, 61, 369, 364), (249, 250, 427, 426), (325, 324, 498, 499), (208, 207, 384, 387), (61, 62, 370, 369), (287, 288, 465, 464), (250, 247, 425, 427), (323, 325, 499, 497), (62, 59, 368, 370), (289, 287, 464, 466), (212, 223, 392, 389), (63, 65, 371, 372), (290, 289, 466, 467), (251, 252, 424, 428), (326, 327, 501, 500), (288, 290, 467, 465), (252, 253, 429, 424), (328, 326, 500, 502), (297, 63, 372, 373), (253, 254, 430, 429), (329, 328, 502, 503), (213, 214, 393, 395), (291, 292, 448, 468), (254, 251, 428, 430), (327, 329, 503, 501), (66, 205, 374, 375), (214, 215, 396, 393), (293, 291, 468, 469), (65, 296, 376, 371), (215, 216, 397, 396), (294, 293, 469, 470), (256, 242, 418, 432), (216, 213, 395, 397), (292, 294, 470, 448), (332, 334, 504, 505), (330, 332, 505, 383), (217, 218, 394, 398), (296, 267, 445, 376), (258, 256, 432, 435), (333, 64, 478, 506), (218, 219, 399, 394), (305, 297, 373, 471), (219, 220, 400, 399), (334, 333, 506, 504), (220, 217, 398, 400), (262, 260, 436, 438), (298, 300, 473, 472), (260, 259, 437, 436), (336, 335, 507, 508), (222, 205, 374, 401), (268, 299, 447, 446), (259, 261, 433, 437), (335, 337, 509, 507), (265, 257, 255, 263, 331, 269), (305, 64, 263, 255), (297, 305, 255, 257), (31, 63, 265, 269), (36, 31, 269, 331), (63, 297, 257, 265), (529, 206, 211, 210), (32, 27, 210, 211), (69, 32, 211, 206), (27, 70, 529, 210), (551, 552, 545, 544, 535, 534, 533, 530, 531, 532, 546, 547), (545, 552, 549, 550, 539, 540, 541, 548, 543, 542, 538, 537, 536, 557, 555, 556, 558, 559, 560, 561, 562, 553, 554, 563), (258, 264, 561, 560), (67, 75, 551, 547), (270, 204, 554, 553), (296, 65, 544, 545), (295, 74, 549, 552), (37, 66, 536, 537), (75, 295, 552, 551), (242, 256, 559, 558), (267, 296, 545, 563), (38, 37, 537, 538), (30, 68, 546, 532), (264, 266, 562, 561), (68, 67, 547, 546), (70, 29, 531, 530), (256, 258, 560, 559), (204, 267, 563, 554), (29, 30, 532, 531), (72, 41, 540, 539), (69, 70, 530, 533), (41, 42, 541, 540), (51, 38, 538, 542), (42, 71, 548, 541), (212, 209, 556, 555), (71, 54, 543, 548), (266, 270, 553, 562), (33, 69, 533, 534), (209, 242, 558, 556), (34, 33, 534, 535), (74, 73, 550, 549), (223, 212, 555, 557), (54, 51, 542, 543), (73, 72, 539, 550), (565, 564, 566, 567), (75, 67, 564, 565), (67, 156, 566, 564), (159, 75, 565, 567), (569, 568, 570, 571), (157, 73, 569, 571), (158, 157, 571, 570), (73, 74, 568, 569), (577, 575, 572, 573, 574, 576), (52, 53, 576, 574), (40, 35, 573, 572), (71, 40, 572, 575), (53, 54, 577, 576), (54, 71, 575, 577)])
me_kmartempty_1.polygons.foreach_set('material_index', [5, 5, 8, 2, 0, 1, 2, 1, 2, 0, 0, 0, 0, 0, 1, 4, 5, 1, 4, 1, 1, 2, 0, 5, 2, 5, 5, 5, 6, 0, 5, 6, 0, 7, 5, 5, 2, 5, 2, 2, 2, 2, 5, 2, 2, 2, 2, 0, 2, 2, 2, 1, 8, 0, 8, 8, 0, 8, 8, 8, 8, 8, 8, 8, 8, 8, 0, 8, 8, 8, 1, 1, 1, 1, 1, 1, 4, 0, 2, 2, 2, 2, 2, 2, 2, 2, 2, 2, 2, 2, 2, 2, 2, 2, 2, 2, 2, 2, 2, 2, 2, 2, 2, 2, 2, 2, 2, 2, 2, 2, 2, 2, 2, 5, 7, 7, 6, 0, 7, 7, 6, 7, 7, 0, 7, 7, 7, 0, 0, 6, 7, 6, 6, 6, 0, 0, 7, 7, 7, 7, 7, 7, 4, 0, 6, 7, 7, 6, 6, 6, 7, 7, 7, 7, 7, 7, 0, 7, 7, 7, 7, 7, 7, 7, 6, 6, 6, 6, 6, 6, 6, 6, 6, 6, 6, 6, 6, 6, 6, 6, 6, 6, 6, 6, 6, 6, 0, 0, 0, 6, 6, 6, 6, 0, 6, 6, 6, 6, 0, 6, 6, 0, 6, 6, 6, 6, 6, 6, 6, 6, 6, 6, 6, 6, 6, 6, 6, 6, 6, 6, 6, 6, 6, 6, 6, 6, 6, 6, 6, 6, 6, 0, 6, 6, 6, 6, 6, 6, 0, 6, 6, 6, 6, 6, 0, 6, 6, 0, 6, 0, 6, 6, 6, 6, 6, 6, 6, 6, 6, 6, 6, 0, 6, 0, 0, 6, 6, 6, 6, 6, 6, 0, 6, 6, 6, 6, 6, 6, 6, 6, 6, 0, 0, 0, 0, 6, 6, 6, 6, 6, 0, 6, 6, 6, 6, 6, 6, 0, 0, 0, 0, 6, 0, 0, 6, 6, 6, 6, 6, 0, 0, 0, 0, 0, 6, 6, 6, 6, 6, 6, 6, 0, 6, 6, 6, 3, 0, 0, 0, 0, 0, 3, 2, 5, 5, 4, 4, 4, 4, 4, 4, 4, 4, 0, 4, 4, 4, 4, 4, 4, 0, 4, 4, 4, 4, 4, 4, 4, 4, 4, 4, 4, 4, 4, 4, 4, 4, 4, 4, 4, 4, 4, 0, 4, 4, 4, 4, 3, 6, 2, 5, 6, 4])
_uv = me_kmartempty_1.uv_layers.new(name='UVMap')
_uv.uv.foreach_set('vector', [0.2667, 0.4768, 0.2657, 0.3219, 0.2656, 0.3138, 0.2965, 0.3138, 0.2965, 0.319, 0.2968, 0.4399, 0.2969, 0.4765, 0.1546, 0.4292, 0.1537, 0.3222, 0.1537, 0.319, 0.1537, 0.319, 0.1537, 0.3222, 0.1546, 0.4292, 0.1547, 0.4439, 0.1548, 0.4571, 0.1549, 0.4718, 0.1549, 0.4778, 0.1549, 0.4778, 0.1549, 0.4718, 0.1548, 0.4571, 0.1547, 0.4439, 0.0, 0.0, 0.0, 0.0, 0.0, 0.0, 0.0, 0.0, 0.2969, 0.4765, 0.607, 0.4738, 0.607, 0.4738, 0.2969, 0.4765, 0.7284, 0.3035, 0.7592, 0.3035, 0.7592, 0.3035, 0.7284, 0.3035, 0.76, 0.4637, 1.0, 0.4617, 1.0, 0.5918, 0.7713, 0.593, 0.7694, 0.5035, 0.7632, 0.5035, 0.7629, 0.4724, 0.7601, 0.4725, 0.7599, 0.4492, 1.0, 0.4466, 1.0, 0.4466, 0.7599, 0.4492, 0.7599, 0.4336, 1.0, 0.4318, 1.0, 0.4466, 0.7599, 0.4492, 0.1549, 0.4718, 0.0, 0.474, 0.0, 0.474, 0.1549, 0.4718, 0.3973, 0.317, 0.4359, 0.3163, 0.4359, 0.3163, 0.3973, 0.317, 0.6401, 0.3965, 0.6535, 0.3965, 0.6538, 0.4284, 0.6402, 0.4291, 0.64, 0.3299, 0.6525, 0.3303, 0.6525, 0.3903, 0.6401, 0.3903, 0.6067, 0.4357, 0.607, 0.4738, 0.607, 0.4738, 0.6067, 0.4357, 0.3332, 0.3183, 0.3839, 0.3173, 0.3839, 0.3173, 0.3332, 0.3183, 0.0, 0.3265, 0.1537, 0.3222, 0.1546, 0.4292, 0.0, 0.4283, 0.184, 0.3216, 0.2657, 0.3219, 0.2657, 0.3219, 0.184, 0.3216, 0.6403, 0.4735, 0.6402, 0.4333, 0.6402, 0.4333, 0.6403, 0.4735, 0.7593, 0.3072, 1.0, 0.2996, 1.0, 0.4134, 0.7598, 0.4183, 0.2965, 0.319, 0.2965, 0.3138, 0.2965, 0.3138, 0.2965, 0.319, 0.0, 0.474, 0.1549, 0.4718, 0.1549, 0.4778, 0.153, 0.4778, 0.1533, 0.5103, 0.1471, 0.5104, 0.1465, 0.5933, 0.0, 0.593, 0.0, 0.4458, 0.1547, 0.4439, 0.1548, 0.4571, 0.0, 0.459, 1.0, 0.4134, 1.0, 0.4318, 1.0, 0.4318, 1.0, 0.4134, 0.2656, 0.3138, 0.2965, 0.3138, 0.2965, 0.3138, 0.2656, 0.3138, 0.2657, 0.3219, 0.2656, 0.3138, 0.2656, 0.3138, 0.2657, 0.3219, 0.2667, 0.4768, 0.2667, 0.4768, 0.153, 0.4778, 0.1549, 0.4778, 0.1549, 0.4778, 0.153, 0.4778, 0.1549, 0.4778, 0.1549, 0.4718, 0.1548, 0.4571, 0.1547, 0.4439, 0.1546, 0.4292, 0.1537, 0.3222, 0.1537, 0.319, 0.1839, 0.3186, 0.184, 0.3216, 0.1848, 0.4775, 0.7598, 0.4183, 0.7599, 0.4336, 0.7599, 0.4492, 0.76, 0.4637, 0.7601, 0.4725, 0.7601, 0.4725, 0.76, 0.4637, 0.7599, 0.4492, 0.7599, 0.4336, 0.7598, 0.4183, 0.7593, 0.3072, 0.7592, 0.3035, 0.7592, 0.3035, 0.7593, 0.3072, 0.1839, 0.3186, 0.184, 0.3216, 0.1848, 0.4775, 0.1848, 0.4775, 0.184, 0.3216, 0.1839, 0.3186, 0.328, 0.4362, 0.328, 0.403, 0.328, 0.403, 0.328, 0.4362, 0.1537, 0.319, 0.1839, 0.3186, 0.1839, 0.3186, 0.1537, 0.319, 0.607, 0.4738, 0.6067, 0.4357, 0.6055, 0.3129, 0.6055, 0.3077, 0.6399, 0.3073, 0.6399, 0.3112, 0.64, 0.3299, 0.6401, 0.3903, 0.6401, 0.3965, 0.6402, 0.4291, 0.6402, 0.4333, 0.6403, 0.4735, 0.5778, 0.3576, 0.5781, 0.3882, 0.5781, 0.3882, 0.5778, 0.3576, 0.6055, 0.3077, 0.6399, 0.3073, 0.6399, 0.3073, 0.6055, 0.3077, 0.5343, 0.3394, 0.5194, 0.3397, 0.5193, 0.3266, 0.5343, 0.3263, 0.2968, 0.4399, 0.2969, 0.4765, 0.2969, 0.4765, 0.2968, 0.4399, 0.2965, 0.319, 0.2965, 0.3138, 0.2965, 0.3138, 0.2965, 0.319, 0.6055, 0.3129, 0.6055, 0.3077, 0.6055, 0.3077, 0.6055, 0.3129, 0.6067, 0.4357, 0.607, 0.4738, 0.607, 0.4738, 0.6067, 0.4357, 0.6066, 0.431, 0.6064, 0.4032, 0.6063, 0.3947, 0.7601, 0.4725, 0.7629, 0.4724, 0.7629, 0.4724, 0.7601, 0.4725, 0.7284, 0.4727, 0.7284, 0.3097, 0.7284, 0.3035, 0.7592, 0.3035, 0.7593, 0.3072, 0.7598, 0.4183, 0.7599, 0.4336, 0.7599, 0.4492, 0.76, 0.4637, 0.7601, 0.4725, 1.0, 0.4466, 1.0, 0.4466, 1.0, 0.4466, 1.0, 0.4466, 1.0, 0.4318, 1.0, 0.4318, 1.0, 0.4318, 1.0, 0.4318, 1.0, 0.4134, 1.0, 0.4134, 1.0, 0.4134, 1.0, 0.4134, 0.1533, 0.5103, 0.153, 0.4778, 0.1549, 0.4778, 0.1848, 0.4775, 0.2667, 0.4768, 0.2969, 0.4765, 0.607, 0.4738, 0.6403, 0.4735, 0.7284, 0.4727, 0.7601, 0.4725, 0.7629, 0.4724, 0.7632, 0.5035, 0.7284, 0.3097, 0.7284, 0.3035, 0.7284, 0.3035, 0.7284, 0.3097, 0.7284, 0.4727, 0.7284, 0.4727, 1.0, 0.4617, 1.0, 0.4617, 1.0, 0.4617, 1.0, 0.4617, 1.0, 0.4318, 1.0, 0.4134, 1.0, 0.4134, 1.0, 0.4318, 1.0, 0.4617, 1.0, 0.4466, 1.0, 0.4466, 1.0, 0.4617, 0.1533, 0.5103, 0.153, 0.4778, 0.153, 0.4778, 0.1533, 0.5103, 0.7632, 0.5035, 0.1533, 0.5103, 0.1533, 0.5103, 0.7632, 0.5035, 0.6403, 0.4735, 0.7284, 0.4727, 0.7284, 0.4727, 0.6403, 0.4735, 0.1848, 0.4775, 0.2667, 0.4768, 0.2667, 0.4768, 0.1848, 0.4775, 0.7629, 0.4724, 0.7632, 0.5035, 0.7632, 0.5035, 0.7629, 0.4724, 0.1465, 0.5933, 0.1471, 0.5104, 0.1533, 0.5103, 0.7632, 0.5035, 0.7694, 0.5035, 0.7713, 0.593, 0.7713, 0.6231, 0.6803, 0.623, 0.68, 0.6485, 0.6098, 0.6482, 0.6093, 0.6694, 0.5599, 0.6689, 0.4519, 0.7383, 0.3459, 0.6696, 0.2985, 0.6699, 0.2988, 0.6451, 0.2307, 0.6451, 0.2308, 0.6219, 0.1465, 0.6219, 0.0, 0.0, 0.0, 0.0, 0.0, 0.0, 0.0, 0.0, 0.7632, 0.5035, 0.7694, 0.5035, 0.7694, 0.5035, 0.7632, 0.5035, 0.0, 0.0, 0.0, 0.0, 0.0, 0.0, 0.0, 0.0, 0.0, 0.0, 0.0, 0.0, 0.0, 0.0, 0.0, 0.0, 0.1533, 0.5103, 0.7632, 0.5035, 0.7632, 0.5035, 0.1533, 0.5103, 0.0, 0.0, 0.0, 0.0, 0.0, 0.0, 0.0, 0.0, 0.0, 0.0, 0.0, 0.0, 0.0, 0.0, 0.0, 0.0, 0.0, 0.0, 0.0, 0.0, 0.0, 0.0, 0.0, 0.0, 0.0, 0.0, 0.0, 0.0, 0.0, 0.0, 0.0, 0.0, 0.0, 0.0, 0.0, 0.0, 0.0, 0.0, 0.0, 0.0, 0.0, 0.0, 0.0, 0.0, 0.0, 0.0, 0.0, 0.0, 0.7694, 0.5035, 0.7713, 0.593, 0.7713, 0.593, 0.7694, 0.5035, 0.0, 0.0, 0.0, 0.0, 0.0, 0.0, 0.0, 0.0, 0.0, 0.0, 0.0, 0.0, 0.0, 0.0, 0.0, 0.0, 0.1471, 0.5104, 0.1533, 0.5103, 0.1533, 0.5103, 0.1471, 0.5104, 0.0, 0.0, 0.0, 0.0, 0.0, 0.0, 0.0, 0.0, 0.0, 0.0, 0.0, 0.0, 0.0, 0.0, 0.0, 0.0, 0.1465, 0.5933, 0.1471, 0.5104, 0.1471, 0.5104, 0.1465, 0.5933, 0.0, 0.3265, 0.0, 0.4283, 0.0, 0.4283, 0.0, 0.3265, 1.0, 0.5918, 1.0, 0.4617, 1.0, 0.4617, 1.0, 0.5918, 0.0, 0.4458, 0.0, 0.459, 0.0, 0.459, 0.0, 0.4458, 1.0, 0.4466, 1.0, 0.4318, 1.0, 0.4318, 1.0, 0.4466, 1.0, 0.4134, 1.0, 0.2996, 1.0, 0.2996, 1.0, 0.4134, 0.0, 0.474, 0.0, 0.593, 0.0, 0.593, 0.0, 0.474, 0.0, 0.0, 0.0, 0.0, 0.0, 0.0, 0.0, 0.0, 0.0, 0.0, 0.0, 0.0, 0.0, 0.0, 0.0, 0.0, 0.7599, 0.4492, 1.0, 0.4466, 1.0, 0.4617, 0.76, 0.4637, 0.7598, 0.4183, 1.0, 0.4134, 1.0, 0.4318, 0.7599, 0.4336, 0.0, 0.459, 0.1548, 0.4571, 0.1549, 0.4718, 0.0, 0.474, 0.0, 0.4283, 0.1546, 0.4292, 0.1547, 0.4439, 0.0, 0.4458, 0.0, 0.4283, 0.1546, 0.4292, 0.1546, 0.4292, 0.0, 0.4283, 0.0, 0.459, 0.1548, 0.4571, 0.1548, 0.4571, 0.0, 0.459, 1.0, 0.4318, 0.7599, 0.4336, 0.7599, 0.4336, 1.0, 0.4318, 1.0, 0.4466, 1.0, 0.4617, 1.0, 0.4617, 1.0, 0.4466, 1.0, 0.4617, 0.76, 0.4637, 0.76, 0.4637, 1.0, 0.4617, 0.1547, 0.4439, 0.0, 0.4458, 0.0, 0.4458, 0.1547, 0.4439, 0.7598, 0.4183, 1.0, 0.4134, 1.0, 0.4134, 0.7598, 0.4183, 0.0, 0.4283, 0.0, 0.4458, 0.0, 0.4458, 0.0, 0.4283, 0.0, 0.4458, 0.0, 0.4458, 0.0, 0.4458, 0.0, 0.4458, 0.0, 0.4283, 0.0, 0.4283, 0.0, 0.4458, 0.0, 0.4458, 0.0, 0.4283, 0.0, 0.4283, 0.0, 0.4283, 0.0, 0.4283, 0.0, 0.459, 0.0, 0.474, 0.0, 0.474, 0.0, 0.459, 0.0, 0.459, 0.0, 0.459, 0.0, 0.459, 0.0, 0.459, 0.0, 0.474, 0.0, 0.474, 0.0, 0.474, 0.0, 0.474, 0.0, 0.459, 0.0, 0.459, 0.0, 0.474, 0.0, 0.474, 0.0, 0.459, 0.0, 0.459, 0.0, 0.459, 0.0, 0.459, 1.0, 0.4318, 1.0, 0.4134, 1.0, 0.4134, 1.0, 0.4318, 0.0, 0.459, 0.0, 0.474, 0.0, 0.474, 0.0, 0.459, 1.0, 0.4134, 1.0, 0.4134, 1.0, 0.4134, 1.0, 0.4134, 1.0, 0.4318, 1.0, 0.4318, 1.0, 0.4134, 1.0, 0.4134, 1.0, 0.4318, 1.0, 0.4318, 1.0, 0.4318, 1.0, 0.4318, 1.0, 0.4617, 1.0, 0.4466, 1.0, 0.4466, 1.0, 0.4617, 0.0, 0.4283, 0.0, 0.4458, 0.0, 0.4458, 0.0, 0.4283, 1.0, 0.4466, 1.0, 0.4466, 1.0, 0.4466, 1.0, 0.4466, 1.0, 0.4617, 1.0, 0.4617, 1.0, 0.4466, 1.0, 0.4466, 1.0, 0.4617, 1.0, 0.4617, 1.0, 0.4617, 1.0, 0.4617, 0.0, 0.4283, 0.0, 0.4283, 0.0, 0.4283, 0.0, 0.4283, 0.0, 0.4283, 0.0, 0.4458, 0.0, 0.4458, 0.0, 0.4283, 0.0, 0.4458, 0.0, 0.4458, 0.0, 0.4458, 0.0, 0.4458, 0.0, 0.459, 0.0, 0.459, 0.0, 0.474, 0.0, 0.474, 0.0, 0.474, 0.0, 0.474, 0.0, 0.474, 0.0, 0.474, 0.6399, 0.3112, 0.64, 0.3299, 0.6401, 0.3903, 0.6401, 0.3965, 0.6402, 0.4291, 0.6402, 0.4333, 0.6403, 0.4735, 0.6403, 0.4735, 0.6402, 0.4333, 0.6402, 0.4291, 0.6401, 0.3965, 0.6401, 0.3903, 0.64, 0.3299, 0.6399, 0.3112, 0.6399, 0.3073, 0.6399, 0.3073, 0.5481, 0.3578, 0.5736, 0.3573, 0.5737, 0.3887, 0.5482, 0.3886, 0.548, 0.3245, 0.5739, 0.3242, 0.5735, 0.3521, 0.5481, 0.3518, 0.4138, 0.3586, 0.4139, 0.3475, 0.4139, 0.3475, 0.4138, 0.3586, 0.6022, 0.3947, 0.6022, 0.3947, 0.6063, 0.3947, 0.6023, 0.3877, 0.5781, 0.3882, 0.5778, 0.3576, 0.6025, 0.3566, 0.6025, 0.35, 0.5778, 0.3504, 0.5773, 0.324, 0.6027, 0.3235, 0.328, 0.403, 0.3059, 0.4034, 0.3059, 0.4034, 0.328, 0.403, 0.5344, 0.3546, 0.5193, 0.3547, 0.5193, 0.346, 0.5344, 0.3456, 0.5346, 0.3908, 0.5191, 0.3911, 0.5191, 0.3605, 0.5344, 0.3603, 0.5781, 0.3882, 0.6023, 0.3877, 0.6023, 0.3877, 0.5781, 0.3882, 0.5123, 0.3417, 0.4962, 0.3415, 0.4965, 0.3263, 0.5123, 0.3261, 0.5123, 0.3569, 0.4961, 0.3574, 0.4961, 0.3456, 0.5123, 0.3455, 0.5123, 0.3907, 0.4964, 0.3907, 0.4963, 0.3606, 0.5123, 0.361, 0.398, 0.3587, 0.4138, 0.3586, 0.4138, 0.3586, 0.398, 0.3587, 0.6063, 0.3947, 0.6022, 0.3947, 0.6022, 0.3947, 0.6063, 0.3947, 0.3059, 0.4034, 0.3064, 0.4368, 0.3064, 0.4368, 0.3059, 0.4034, 0.4405, 0.3504, 0.4907, 0.3507, 0.4907, 0.3895, 0.4409, 0.3891, 0.6023, 0.3877, 0.6025, 0.3566, 0.6025, 0.3566, 0.6023, 0.3877, 0.6399, 0.3112, 0.6545, 0.3112, 0.6555, 0.4329, 0.6402, 0.4333, 0.6402, 0.4291, 0.6538, 0.4284, 0.6535, 0.3965, 0.6401, 0.3965, 0.6401, 0.3903, 0.6525, 0.3903, 0.6525, 0.3303, 0.64, 0.3299, 0.3978, 0.3476, 0.398, 0.3587, 0.398, 0.3587, 0.3978, 0.3476, 0.4359, 0.3163, 0.4401, 0.3162, 0.4401, 0.3162, 0.4359, 0.3163, 0.3058, 0.3972, 0.3277, 0.3974, 0.3277, 0.3974, 0.3058, 0.3972, 0.3334, 0.363, 0.3567, 0.3633, 0.3566, 0.391, 0.3335, 0.3905, 0.3334, 0.3501, 0.3563, 0.3503, 0.3563, 0.3589, 0.3334, 0.3588, 0.3333, 0.3308, 0.3565, 0.3307, 0.3565, 0.344, 0.3333, 0.3438, 0.3841, 0.391, 0.3621, 0.3911, 0.3621, 0.3628, 0.384, 0.3624, 0.384, 0.3566, 0.362, 0.3574, 0.3618, 0.3495, 0.384, 0.3495, 0.384, 0.3435, 0.3625, 0.3438, 0.3622, 0.3304, 0.3839, 0.3304, 0.6055, 0.3129, 0.6028, 0.3129, 0.6028, 0.3129, 0.6055, 0.3129, 0.6022, 0.3947, 0.6022, 0.3947, 0.6022, 0.3947, 0.6022, 0.3947, 0.4136, 0.3626, 0.398, 0.3627, 0.398, 0.3627, 0.4136, 0.3626, 0.3277, 0.3974, 0.3058, 0.3972, 0.3048, 0.3377, 0.3268, 0.3375, 0.3059, 0.4034, 0.328, 0.403, 0.328, 0.4362, 0.3064, 0.4368, 0.4907, 0.3507, 0.4405, 0.3504, 0.4405, 0.3504, 0.4907, 0.3507, 0.4137, 0.3911, 0.4136, 0.3626, 0.4136, 0.3626, 0.4137, 0.3911, 0.3268, 0.3375, 0.3048, 0.3377, 0.3048, 0.3377, 0.3268, 0.3375, 0.3318, 0.4033, 0.3876, 0.4046, 0.3881, 0.4337, 0.3319, 0.4339, 0.3959, 0.4338, 0.3964, 0.4033, 0.4396, 0.4021, 0.4393, 0.4342, 0.4429, 0.4342, 0.4426, 0.4014, 0.453, 0.4019, 0.4534, 0.4343, 0.4562, 0.4343, 0.4567, 0.4018, 0.4767, 0.402, 0.4765, 0.4345, 0.4802, 0.4346, 0.4808, 0.402, 0.4908, 0.4023, 0.4909, 0.4346, 0.4952, 0.4347, 0.4953, 0.4026, 0.5381, 0.4026, 0.538, 0.4351, 0.6028, 0.3129, 0.6055, 0.3129, 0.6055, 0.3129, 0.6028, 0.3129, 0.6066, 0.431, 0.5478, 0.4309, 0.5472, 0.403, 0.6064, 0.4032, 0.398, 0.3627, 0.4136, 0.3626, 0.4137, 0.3911, 0.3985, 0.3912, 0.3978, 0.3476, 0.4139, 0.3475, 0.4138, 0.3586, 0.398, 0.3587, 0.3975, 0.3283, 0.4137, 0.3283, 0.4135, 0.3416, 0.3977, 0.3419, 0.4361, 0.3415, 0.4208, 0.3419, 0.4207, 0.3283, 0.436, 0.3282, 0.4361, 0.3567, 0.4207, 0.3571, 0.4207, 0.3478, 0.4361, 0.3478, 0.4363, 0.3911, 0.4206, 0.3912, 0.4208, 0.3628, 0.4362, 0.3628, 0.2965, 0.319, 0.3045, 0.3189, 0.3048, 0.3377, 0.3058, 0.3972, 0.3059, 0.4034, 0.3064, 0.4368, 0.3065, 0.4398, 0.2968, 0.4399, 0.6063, 0.3947, 0.6022, 0.3947, 0.6023, 0.3877, 0.6025, 0.3566, 0.6025, 0.35, 0.6027, 0.3235, 0.6028, 0.3129, 0.6055, 0.3129, 0.5346, 0.3953, 0.5482, 0.3952, 0.6022, 0.3947, 0.6022, 0.3947, 0.4907, 0.3957, 0.4907, 0.3895, 0.4907, 0.3507, 0.4907, 0.3152, 0.5124, 0.3147, 0.5123, 0.3261, 0.4965, 0.3263, 0.4962, 0.3415, 0.5123, 0.3417, 0.5123, 0.3455, 0.4961, 0.3456, 0.4961, 0.3574, 0.5123, 0.3569, 0.5123, 0.361, 0.4963, 0.3606, 0.4964, 0.3907, 0.5123, 0.3907, 0.6028, 0.3129, 0.6027, 0.3235, 0.5773, 0.324, 0.5778, 0.3504, 0.6025, 0.35, 0.6025, 0.3566, 0.5778, 0.3576, 0.5781, 0.3882, 0.6023, 0.3877, 0.6022, 0.3947, 0.5482, 0.3952, 0.5482, 0.3886, 0.5737, 0.3887, 0.5736, 0.3573, 0.5481, 0.3578, 0.5481, 0.3518, 0.5735, 0.3521, 0.5739, 0.3242, 0.548, 0.3245, 0.548, 0.314, 0.5346, 0.3953, 0.5346, 0.3908, 0.5344, 0.3603, 0.5344, 0.3546, 0.5344, 0.3456, 0.5343, 0.3394, 0.5343, 0.3263, 0.5342, 0.3143, 0.548, 0.314, 0.548, 0.3245, 0.5481, 0.3518, 0.5481, 0.3578, 0.5482, 0.3886, 0.5482, 0.3952, 0.5346, 0.3953, 0.5123, 0.3907, 0.5123, 0.361, 0.5123, 0.3569, 0.5123, 0.3455, 0.5123, 0.3417, 0.5123, 0.3261, 0.5124, 0.3147, 0.5342, 0.3143, 0.5343, 0.3263, 0.5193, 0.3266, 0.5194, 0.3397, 0.5343, 0.3394, 0.5344, 0.3456, 0.5193, 0.346, 0.5193, 0.3547, 0.5344, 0.3546, 0.5344, 0.3603, 0.5191, 0.3605, 0.5191, 0.3911, 0.5346, 0.3908, 0.4907, 0.3152, 0.4907, 0.3507, 0.4405, 0.3504, 0.4401, 0.3162, 0.4401, 0.3162, 0.4405, 0.3504, 0.4409, 0.3891, 0.441, 0.3962, 0.4363, 0.3963, 0.4363, 0.3911, 0.4362, 0.3628, 0.4361, 0.3567, 0.4361, 0.3478, 0.4361, 0.3415, 0.436, 0.3282, 0.4359, 0.3163, 0.4409, 0.3891, 0.4907, 0.3895, 0.4907, 0.3957, 0.441, 0.3962, 0.4359, 0.3163, 0.436, 0.3282, 0.4207, 0.3283, 0.4208, 0.3419, 0.4361, 0.3415, 0.4361, 0.3478, 0.4207, 0.3478, 0.4207, 0.3571, 0.4361, 0.3567, 0.4362, 0.3628, 0.4208, 0.3628, 0.4206, 0.3912, 0.4363, 0.3911, 0.4363, 0.3963, 0.3986, 0.3966, 0.3985, 0.3912, 0.4137, 0.3911, 0.4136, 0.3626, 0.398, 0.3627, 0.398, 0.3587, 0.4138, 0.3586, 0.4139, 0.3475, 0.3978, 0.3476, 0.3977, 0.3419, 0.4135, 0.3416, 0.4137, 0.3283, 0.3975, 0.3283, 0.3973, 0.317, 0.3986, 0.3966, 0.3841, 0.3968, 0.3841, 0.391, 0.384, 0.3624, 0.384, 0.3566, 0.384, 0.3495, 0.384, 0.3435, 0.3839, 0.3304, 0.3839, 0.3173, 0.3973, 0.317, 0.3975, 0.3283, 0.3977, 0.3419, 0.3978, 0.3476, 0.398, 0.3587, 0.398, 0.3627, 0.3985, 0.3912, 0.3332, 0.3183, 0.3333, 0.3308, 0.3333, 0.3438, 0.3334, 0.3501, 0.3334, 0.3588, 0.3334, 0.363, 0.3335, 0.3905, 0.3335, 0.3973, 0.3277, 0.3974, 0.3268, 0.3375, 0.3265, 0.3184, 0.3839, 0.3173, 0.3839, 0.3304, 0.3622, 0.3304, 0.3625, 0.3438, 0.384, 0.3435, 0.384, 0.3495, 0.3618, 0.3495, 0.362, 0.3574, 0.384, 0.3566, 0.384, 0.3624, 0.3621, 0.3628, 0.3621, 0.3911, 0.3841, 0.391, 0.3841, 0.3968, 0.3335, 0.3973, 0.3335, 0.3905, 0.3566, 0.391, 0.3567, 0.3633, 0.3334, 0.363, 0.3334, 0.3588, 0.3563, 0.3589, 0.3563, 0.3503, 0.3334, 0.3501, 0.3333, 0.3438, 0.3565, 0.344, 0.3565, 0.3307, 0.3333, 0.3308, 0.3332, 0.3183, 0.3065, 0.4398, 0.3064, 0.4368, 0.328, 0.4362, 0.3319, 0.4339, 0.3319, 0.4395, 0.3268, 0.3375, 0.3048, 0.3377, 0.3045, 0.3189, 0.3265, 0.3184, 0.3319, 0.4395, 0.3319, 0.4339, 0.3881, 0.4337, 0.3959, 0.4338, 0.4393, 0.4342, 0.4429, 0.4342, 0.4534, 0.4343, 0.4562, 0.4343, 0.4765, 0.4345, 0.4802, 0.4346, 0.4909, 0.4346, 0.4952, 0.4347, 0.538, 0.4351, 0.5478, 0.4351, 0.6067, 0.4357, 0.6067, 0.4357, 0.5478, 0.4351, 0.5478, 0.4309, 0.6066, 0.431, 0.328, 0.403, 0.3318, 0.4033, 0.3319, 0.4339, 0.328, 0.4362, 0.6064, 0.4032, 0.5472, 0.403, 0.5478, 0.4309, 0.5478, 0.4351, 0.538, 0.4351, 0.5381, 0.4026, 0.4953, 0.4026, 0.4952, 0.4347, 0.4909, 0.4346, 0.4908, 0.4023, 0.4808, 0.402, 0.4802, 0.4346, 0.4765, 0.4345, 0.4767, 0.402, 0.4567, 0.4018, 0.4562, 0.4343, 0.4534, 0.4343, 0.453, 0.4019, 0.4426, 0.4014, 0.4429, 0.4342, 0.4393, 0.4342, 0.4396, 0.4021, 0.3964, 0.4033, 0.3959, 0.4338, 0.3881, 0.4337, 0.3876, 0.4046, 0.3318, 0.4033, 0.328, 0.403, 0.3059, 0.4034, 0.3058, 0.3972, 0.3277, 0.3974, 0.3335, 0.3973, 0.3841, 0.3968, 0.3986, 0.3966, 0.4363, 0.3963, 0.441, 0.3962, 0.4907, 0.3957, 0.6022, 0.3947, 0.6063, 0.3947, 0.4139, 0.3475, 0.3978, 0.3476, 0.3978, 0.3476, 0.4139, 0.3475, 0.6025, 0.3566, 0.5778, 0.3576, 0.5778, 0.3576, 0.6025, 0.3566, 0.3064, 0.4368, 0.328, 0.4362, 0.328, 0.4362, 0.3064, 0.4368, 0.6063, 0.3947, 0.6064, 0.4032, 0.6064, 0.4032, 0.6063, 0.3947, 0.6067, 0.4357, 0.3319, 0.4395, 0.3319, 0.4395, 0.6067, 0.4357, 0.3265, 0.3184, 0.3332, 0.3183, 0.3332, 0.3183, 0.3265, 0.3184, 0.3975, 0.3283, 0.3977, 0.3419, 0.3977, 0.3419, 0.3975, 0.3283, 0.6025, 0.35, 0.6027, 0.3235, 0.6027, 0.3235, 0.6025, 0.35, 0.3318, 0.4033, 0.3319, 0.4339, 0.3319, 0.4339, 0.3318, 0.4033, 0.4137, 0.3283, 0.3975, 0.3283, 0.3975, 0.3283, 0.4137, 0.3283, 0.5778, 0.3504, 0.6025, 0.35, 0.6025, 0.35, 0.5778, 0.3504, 0.3876, 0.4046, 0.3318, 0.4033, 0.3318, 0.4033, 0.3876, 0.4046, 0.4135, 0.3416, 0.4137, 0.3283, 0.4137, 0.3283, 0.4135, 0.3416, 0.5773, 0.324, 0.5778, 0.3504, 0.5778, 0.3504, 0.5773, 0.324, 0.3881, 0.4337, 0.3876, 0.4046, 0.3876, 0.4046, 0.3881, 0.4337, 0.3977, 0.3419, 0.4135, 0.3416, 0.4135, 0.3416, 0.3977, 0.3419, 0.6027, 0.3235, 0.5773, 0.324, 0.5773, 0.324, 0.6027, 0.3235, 0.3319, 0.4339, 0.3881, 0.4337, 0.3881, 0.4337, 0.3319, 0.4339, 0.3839, 0.3173, 0.3973, 0.317, 0.3973, 0.317, 0.3839, 0.3173, 0.5193, 0.3266, 0.5194, 0.3397, 0.5194, 0.3397, 0.5193, 0.3266, 0.4361, 0.3415, 0.436, 0.3282, 0.436, 0.3282, 0.4361, 0.3415, 0.5194, 0.3397, 0.5343, 0.3394, 0.5343, 0.3394, 0.5194, 0.3397, 0.4208, 0.3419, 0.4361, 0.3415, 0.4361, 0.3415, 0.4208, 0.3419, 0.3334, 0.363, 0.3335, 0.3905, 0.3335, 0.3905, 0.3334, 0.363, 0.4207, 0.3283, 0.4208, 0.3419, 0.4208, 0.3419, 0.4207, 0.3283, 0.5344, 0.3546, 0.5344, 0.3456, 0.5344, 0.3456, 0.5344, 0.3546, 0.3335, 0.3905, 0.3566, 0.391, 0.3566, 0.391, 0.3335, 0.3905, 0.436, 0.3282, 0.4207, 0.3283, 0.4207, 0.3283, 0.436, 0.3282, 0.5344, 0.3456, 0.5193, 0.346, 0.5193, 0.346, 0.5344, 0.3456, 0.3566, 0.391, 0.3567, 0.3633, 0.3567, 0.3633, 0.3566, 0.391, 0.5193, 0.346, 0.5193, 0.3547, 0.5193, 0.3547, 0.5193, 0.346, 0.3959, 0.4338, 0.4393, 0.4342, 0.4393, 0.4342, 0.3959, 0.4338, 0.3567, 0.3633, 0.3334, 0.363, 0.3334, 0.363, 0.3567, 0.3633, 0.4361, 0.3567, 0.4361, 0.3478, 0.4361, 0.3478, 0.4361, 0.3567, 0.5193, 0.3547, 0.5344, 0.3546, 0.5344, 0.3546, 0.5193, 0.3547, 0.3964, 0.4033, 0.3959, 0.4338, 0.3959, 0.4338, 0.3964, 0.4033, 0.4207, 0.3571, 0.4361, 0.3567, 0.4361, 0.3567, 0.4207, 0.3571, 0.4396, 0.4021, 0.3964, 0.4033, 0.3964, 0.4033, 0.4396, 0.4021, 0.3334, 0.3501, 0.3334, 0.3588, 0.3334, 0.3588, 0.3334, 0.3501, 0.4207, 0.3478, 0.4207, 0.3571, 0.4207, 0.3571, 0.4207, 0.3478, 0.5346, 0.3908, 0.5344, 0.3603, 0.5344, 0.3603, 0.5346, 0.3908, 0.4393, 0.4342, 0.4396, 0.4021, 0.4396, 0.4021, 0.4393, 0.4342, 0.3334, 0.3588, 0.3563, 0.3589, 0.3563, 0.3589, 0.3334, 0.3588, 0.4361, 0.3478, 0.4207, 0.3478, 0.4207, 0.3478, 0.4361, 0.3478, 0.5344, 0.3603, 0.5191, 0.3605, 0.5191, 0.3605, 0.5344, 0.3603, 0.3563, 0.3589, 0.3563, 0.3503, 0.3563, 0.3503, 0.3563, 0.3589, 0.5191, 0.3605, 0.5191, 0.3911, 0.5191, 0.3911, 0.5191, 0.3605, 0.4429, 0.4342, 0.4534, 0.4343, 0.4534, 0.4343, 0.4429, 0.4342, 0.6402, 0.4333, 0.6402, 0.4291, 0.6402, 0.4291, 0.6402, 0.4333, 0.3563, 0.3503, 0.3334, 0.3501, 0.3334, 0.3501, 0.3563, 0.3503, 0.4363, 0.3911, 0.4362, 0.3628, 0.4362, 0.3628, 0.4363, 0.3911, 0.5191, 0.3911, 0.5346, 0.3908, 0.5346, 0.3908, 0.5191, 0.3911, 0.4426, 0.4014, 0.4429, 0.4342, 0.4429, 0.4342, 0.4426, 0.4014, 0.6555, 0.4329, 0.6402, 0.4333, 0.6402, 0.4333, 0.6555, 0.4329, 0.4362, 0.3628, 0.4208, 0.3628, 0.4208, 0.3628, 0.4362, 0.3628, 0.5124, 0.3147, 0.5342, 0.3143, 0.5342, 0.3143, 0.5124, 0.3147, 0.453, 0.4019, 0.4426, 0.4014, 0.4426, 0.4014, 0.453, 0.4019, 0.6545, 0.3112, 0.6555, 0.4329, 0.6555, 0.4329, 0.6545, 0.3112, 0.3333, 0.3308, 0.3333, 0.3438, 0.3333, 0.3438, 0.3333, 0.3308, 0.4208, 0.3628, 0.4206, 0.3912, 0.4206, 0.3912, 0.4208, 0.3628, 0.4534, 0.4343, 0.453, 0.4019, 0.453, 0.4019, 0.4534, 0.4343, 0.6399, 0.3112, 0.6545, 0.3112, 0.6545, 0.3112, 0.6399, 0.3112, 0.3333, 0.3438, 0.3565, 0.344, 0.3565, 0.344, 0.3333, 0.3438, 0.4206, 0.3912, 0.4363, 0.3911, 0.4363, 0.3911, 0.4206, 0.3912, 0.6401, 0.3965, 0.6401, 0.3903, 0.6401, 0.3903, 0.6401, 0.3965, 0.3565, 0.344, 0.3565, 0.3307, 0.3565, 0.3307, 0.3565, 0.344, 0.5123, 0.3417, 0.5123, 0.3261, 0.5123, 0.3261, 0.5123, 0.3417, 0.4562, 0.4343, 0.4765, 0.4345, 0.4765, 0.4345, 0.4562, 0.4343, 0.3565, 0.3307, 0.3333, 0.3308, 0.3333, 0.3308, 0.3565, 0.3307, 0.4962, 0.3415, 0.5123, 0.3417, 0.5123, 0.3417, 0.4962, 0.3415, 0.4567, 0.4018, 0.4562, 0.4343, 0.4562, 0.4343, 0.4567, 0.4018, 0.6535, 0.3965, 0.6401, 0.3965, 0.6401, 0.3965, 0.6535, 0.3965, 0.4965, 0.3263, 0.4962, 0.3415, 0.4962, 0.3415, 0.4965, 0.3263, 0.4767, 0.402, 0.4567, 0.4018, 0.4567, 0.4018, 0.4767, 0.402, 0.6538, 0.4284, 0.6535, 0.3965, 0.6535, 0.3965, 0.6538, 0.4284, 0.3841, 0.391, 0.384, 0.3624, 0.384, 0.3624, 0.3841, 0.391, 0.5123, 0.3261, 0.4965, 0.3263, 0.4965, 0.3263, 0.5123, 0.3261, 0.4765, 0.4345, 0.4767, 0.402, 0.4767, 0.402, 0.4765, 0.4345, 0.6402, 0.4291, 0.6538, 0.4284, 0.6538, 0.4284, 0.6402, 0.4291, 0.3621, 0.3911, 0.3841, 0.391, 0.3841, 0.391, 0.3621, 0.3911, 0.64, 0.3299, 0.6399, 0.3112, 0.6399, 0.3112, 0.64, 0.3299, 0.3621, 0.3628, 0.3621, 0.3911, 0.3621, 0.3911, 0.3621, 0.3628, 0.5123, 0.3569, 0.5123, 0.3455, 0.5123, 0.3455, 0.5123, 0.3569, 0.4802, 0.4346, 0.4909, 0.4346, 0.4909, 0.4346, 0.4802, 0.4346, 0.5343, 0.3263, 0.5193, 0.3266, 0.5193, 0.3266, 0.5343, 0.3263, 0.384, 0.3624, 0.3621, 0.3628, 0.3621, 0.3628, 0.384, 0.3624, 0.5123, 0.3455, 0.4961, 0.3456, 0.4961, 0.3456, 0.5123, 0.3455, 0.4808, 0.402, 0.4802, 0.4346, 0.4802, 0.4346, 0.4808, 0.402, 0.5342, 0.3143, 0.548, 0.314, 0.548, 0.314, 0.5342, 0.3143, 0.6401, 0.3903, 0.6525, 0.3903, 0.6525, 0.3903, 0.6401, 0.3903, 0.4961, 0.3456, 0.4961, 0.3574, 0.4961, 0.3574, 0.4961, 0.3456, 0.4908, 0.4023, 0.4808, 0.402, 0.4808, 0.402, 0.4908, 0.4023, 0.5343, 0.3394, 0.5343, 0.3263, 0.5343, 0.3263, 0.5343, 0.3394, 0.6525, 0.3903, 0.6525, 0.3303, 0.6525, 0.3303, 0.6525, 0.3903, 0.384, 0.3566, 0.384, 0.3495, 0.384, 0.3495, 0.384, 0.3566, 0.4961, 0.3574, 0.5123, 0.3569, 0.5123, 0.3569, 0.4961, 0.3574, 0.4909, 0.4346, 0.4908, 0.4023, 0.4908, 0.4023, 0.4909, 0.4346, 0.6525, 0.3303, 0.64, 0.3299, 0.64, 0.3299, 0.6525, 0.3303, 0.362, 0.3574, 0.384, 0.3566, 0.384, 0.3566, 0.362, 0.3574, 0.548, 0.314, 0.6028, 0.3129, 0.6028, 0.3129, 0.548, 0.314, 0.2968, 0.4399, 0.2965, 0.319, 0.2965, 0.319, 0.2968, 0.4399, 0.3618, 0.3495, 0.362, 0.3574, 0.362, 0.3574, 0.3618, 0.3495, 0.5123, 0.3907, 0.5123, 0.361, 0.5123, 0.361, 0.5123, 0.3907, 0.4952, 0.4347, 0.538, 0.4351, 0.538, 0.4351, 0.4952, 0.4347, 0.384, 0.3495, 0.3618, 0.3495, 0.3618, 0.3495, 0.384, 0.3495, 0.5123, 0.361, 0.4963, 0.3606, 0.4963, 0.3606, 0.5123, 0.361, 0.4953, 0.4026, 0.4952, 0.4347, 0.4952, 0.4347, 0.4953, 0.4026, 0.3065, 0.4398, 0.2968, 0.4399, 0.2968, 0.4399, 0.3065, 0.4398, 0.4963, 0.3606, 0.4964, 0.3907, 0.4964, 0.3907, 0.4963, 0.3606, 0.5381, 0.4026, 0.4953, 0.4026, 0.4953, 0.4026, 0.5381, 0.4026, 0.5481, 0.3578, 0.5482, 0.3886, 0.5482, 0.3886, 0.5481, 0.3578, 0.384, 0.3435, 0.3839, 0.3304, 0.3839, 0.3304, 0.384, 0.3435, 0.4964, 0.3907, 0.5123, 0.3907, 0.5123, 0.3907, 0.4964, 0.3907, 0.538, 0.4351, 0.5381, 0.4026, 0.5381, 0.4026, 0.538, 0.4351, 0.6055, 0.3129, 0.6063, 0.3947, 0.6063, 0.3947, 0.6055, 0.3129, 0.5482, 0.3886, 0.5737, 0.3887, 0.5737, 0.3887, 0.5482, 0.3886, 0.3625, 0.3438, 0.384, 0.3435, 0.384, 0.3435, 0.3625, 0.3438, 0.2965, 0.319, 0.3045, 0.3189, 0.3045, 0.3189, 0.2965, 0.319, 0.5737, 0.3887, 0.5736, 0.3573, 0.5736, 0.3573, 0.5737, 0.3887, 0.3622, 0.3304, 0.3625, 0.3438, 0.3625, 0.3438, 0.3622, 0.3304, 0.4907, 0.3152, 0.5124, 0.3147, 0.5124, 0.3147, 0.4907, 0.3152, 0.5736, 0.3573, 0.5481, 0.3578, 0.5481, 0.3578, 0.5736, 0.3573, 0.3839, 0.3304, 0.3622, 0.3304, 0.3622, 0.3304, 0.3839, 0.3304, 0.5472, 0.403, 0.5478, 0.4309, 0.5478, 0.4309, 0.5472, 0.403, 0.6064, 0.4032, 0.5472, 0.403, 0.5472, 0.403, 0.6064, 0.4032, 0.548, 0.3245, 0.5481, 0.3518, 0.5481, 0.3518, 0.548, 0.3245, 0.3045, 0.3189, 0.3265, 0.3184, 0.3265, 0.3184, 0.3045, 0.3189, 0.4401, 0.3162, 0.4907, 0.3152, 0.4907, 0.3152, 0.4401, 0.3162, 0.6066, 0.431, 0.6067, 0.4357, 0.6067, 0.4357, 0.6066, 0.431, 0.5481, 0.3518, 0.5735, 0.3521, 0.5735, 0.3521, 0.5481, 0.3518, 0.3319, 0.4395, 0.3065, 0.4398, 0.3065, 0.4398, 0.3319, 0.4395, 0.5735, 0.3521, 0.5739, 0.3242, 0.5739, 0.3242, 0.5735, 0.3521, 0.5478, 0.4309, 0.6066, 0.431, 0.6066, 0.431, 0.5478, 0.4309, 0.5739, 0.3242, 0.548, 0.3245, 0.548, 0.3245, 0.5739, 0.3242, 0.4405, 0.3504, 0.4409, 0.3891, 0.4409, 0.3891, 0.4405, 0.3504, 0.3048, 0.3377, 0.3058, 0.3972, 0.3058, 0.3972, 0.3048, 0.3377, 0.4409, 0.3891, 0.4907, 0.3895, 0.4907, 0.3895, 0.4409, 0.3891, 0.398, 0.3627, 0.3985, 0.3912, 0.3985, 0.3912, 0.398, 0.3627, 0.6022, 0.3947, 0.6063, 0.3947, 0.6063, 0.3947, 0.6022, 0.3947, 0.3277, 0.3974, 0.3268, 0.3375, 0.3268, 0.3375, 0.3277, 0.3974, 0.4907, 0.3895, 0.4907, 0.3507, 0.4907, 0.3507, 0.4907, 0.3895, 0.3985, 0.3912, 0.4137, 0.3911, 0.4137, 0.3911, 0.3985, 0.3912, 0.2968, 0.4399, 0.3065, 0.4398, 0.3319, 0.4395, 0.6067, 0.4357, 0.607, 0.4738, 0.2969, 0.4765, 0.3319, 0.4395, 0.6067, 0.4357, 0.6067, 0.4357, 0.3319, 0.4395, 0.3065, 0.4398, 0.3319, 0.4395, 0.3319, 0.4395, 0.3065, 0.4398, 0.2969, 0.4765, 0.2968, 0.4399, 0.2968, 0.4399, 0.2969, 0.4765, 0.607, 0.4738, 0.2969, 0.4765, 0.2969, 0.4765, 0.607, 0.4738, 0.2968, 0.4399, 0.3065, 0.4398, 0.3065, 0.4398, 0.2968, 0.4399, 0.184, 0.3216, 0.2657, 0.3219, 0.2667, 0.4768, 0.1848, 0.4775, 0.2667, 0.4768, 0.1848, 0.4775, 0.1848, 0.4775, 0.2667, 0.4768, 0.2657, 0.3219, 0.2667, 0.4768, 0.2667, 0.4768, 0.2657, 0.3219, 0.1848, 0.4775, 0.184, 0.3216, 0.184, 0.3216, 0.1848, 0.4775, 0.0, 0.3167, 0.3043, 0.3087, 0.3045, 0.3189, 0.2965, 0.319, 0.2965, 0.3138, 0.2656, 0.3138, 0.2657, 0.3219, 0.184, 0.3216, 0.1839, 0.3186, 0.1537, 0.319, 0.1537, 0.3222, 0.0, 0.3265, 0.3045, 0.3189, 0.3043, 0.3087, 1.0, 0.2904, 1.0, 0.2996, 0.7593, 0.3072, 0.7592, 0.3035, 0.7284, 0.3035, 0.7284, 0.3097, 0.6545, 0.3112, 0.6399, 0.3112, 0.6399, 0.3073, 0.6055, 0.3077, 0.6055, 0.3129, 0.6028, 0.3129, 0.548, 0.314, 0.5342, 0.3143, 0.5124, 0.3147, 0.4907, 0.3152, 0.4401, 0.3162, 0.4359, 0.3163, 0.3973, 0.317, 0.3839, 0.3173, 0.3332, 0.3183, 0.3265, 0.3184, 0.4401, 0.3162, 0.4359, 0.3163, 0.4359, 0.3163, 0.4401, 0.3162, 0.0, 0.3265, 0.0, 0.3167, 0.0, 0.3167, 0.0, 0.3265, 0.3839, 0.3173, 0.3332, 0.3183, 0.3332, 0.3183, 0.3839, 0.3173, 0.3045, 0.3189, 0.2965, 0.319, 0.2965, 0.319, 0.3045, 0.3189, 0.0, 0.0, 0.0, 0.0, 0.0, 0.0, 0.0, 0.0, 0.6055, 0.3077, 0.6055, 0.3129, 0.6055, 0.3129, 0.6055, 0.3077, 0.0, 0.0, 0.0, 0.0, 0.0, 0.0, 0.0, 0.0, 0.5124, 0.3147, 0.4907, 0.3152, 0.4907, 0.3152, 0.5124, 0.3147, 0.3265, 0.3184, 0.3045, 0.3189, 0.3045, 0.3189, 0.3265, 0.3184, 0.6399, 0.3073, 0.6055, 0.3077, 0.6055, 0.3077, 0.6399, 0.3073, 0.1537, 0.319, 0.1537, 0.3222, 0.1537, 0.3222, 0.1537, 0.319, 0.4359, 0.3163, 0.3973, 0.317, 0.3973, 0.317, 0.4359, 0.3163, 0.1537, 0.3222, 0.0, 0.3265, 0.0, 0.3265, 0.1537, 0.3222, 0.184, 0.3216, 0.1839, 0.3186, 0.1839, 0.3186, 0.184, 0.3216, 0.4907, 0.3152, 0.4401, 0.3162, 0.4401, 0.3162, 0.4907, 0.3152, 0.3332, 0.3183, 0.3265, 0.3184, 0.3265, 0.3184, 0.3332, 0.3183, 0.1839, 0.3186, 0.1537, 0.319, 0.1537, 0.319, 0.1839, 0.3186, 0.7593, 0.3072, 0.7592, 0.3035, 0.7592, 0.3035, 0.7593, 0.3072, 0.2657, 0.3219, 0.184, 0.3216, 0.184, 0.3216, 0.2657, 0.3219, 0.7592, 0.3035, 0.7284, 0.3035, 0.7284, 0.3035, 0.7592, 0.3035, 0.6399, 0.3112, 0.6399, 0.3073, 0.6399, 0.3073, 0.6399, 0.3112, 0.7284, 0.3035, 0.7284, 0.3097, 0.7284, 0.3097, 0.7284, 0.3035, 0.548, 0.314, 0.5342, 0.3143, 0.5342, 0.3143, 0.548, 0.314, 0.7284, 0.3097, 0.6545, 0.3112, 0.6545, 0.3112, 0.7284, 0.3097, 0.3973, 0.317, 0.3839, 0.3173, 0.3839, 0.3173, 0.3973, 0.317, 0.2656, 0.3138, 0.2657, 0.3219, 0.2657, 0.3219, 0.2656, 0.3138, 0.5342, 0.3143, 0.5124, 0.3147, 0.5124, 0.3147, 0.5342, 0.3143, 0.2965, 0.3138, 0.2656, 0.3138, 0.2656, 0.3138, 0.2965, 0.3138, 1.0, 0.2904, 1.0, 0.2996, 1.0, 0.2996, 1.0, 0.2904, 0.6028, 0.3129, 0.548, 0.314, 0.548, 0.314, 0.6028, 0.3129, 0.6545, 0.3112, 0.6399, 0.3112, 0.6399, 0.3112, 0.6545, 0.3112, 1.0, 0.2996, 0.7593, 0.3072, 0.7593, 0.3072, 1.0, 0.2996, 0.0, 0.3167, 0.0, 0.3265, 0.0, 0.3265, 0.0, 0.3167, 0.0, 0.3167, 0.0, 0.3265, 0.0, 0.3265, 0.0, 0.3167, 0.0, 0.3265, 0.0, 0.3265, 0.0, 0.3265, 0.0, 0.3265, 0.0, 0.0, 0.0, 0.0, 0.0, 0.0, 0.0, 0.0, 1.0, 0.2996, 1.0, 0.2904, 1.0, 0.2904, 1.0, 0.2996, 1.0, 0.2996, 1.0, 0.2996, 1.0, 0.2996, 1.0, 0.2996, 0.0, 0.0, 0.0, 0.0, 0.0, 0.0, 0.0, 0.0, 1.0, 0.2996, 1.0, 0.2904, 1.0, 0.2904, 1.0, 0.2996, 0.6545, 0.3112, 0.7284, 0.3097, 0.7284, 0.4727, 0.6403, 0.4735, 0.6402, 0.4333, 0.6555, 0.4329, 0.6402, 0.4333, 0.6555, 0.4329, 0.6555, 0.4329, 0.6402, 0.4333, 0.7284, 0.4727, 0.6403, 0.4735, 0.6403, 0.4735, 0.7284, 0.4727, 0.7284, 0.3097, 0.7284, 0.4727, 0.7284, 0.4727, 0.7284, 0.3097, 0.6555, 0.4329, 0.6545, 0.3112, 0.6545, 0.3112, 0.6555, 0.4329, 0.6545, 0.3112, 0.7284, 0.3097, 0.7284, 0.3097, 0.6545, 0.3112])
me_kmartempty_1.materials.append(mat_kmartempty_1)
me_kmartempty_1.materials.append(mat_material_001)
me_kmartempty_1.materials.append(mat_material_002)
me_kmartempty_1.materials.append(mat_material_003)
me_kmartempty_1.materials.append(mat_material_004)
me_kmartempty_1.materials.append(mat_material_005)
me_kmartempty_1.materials.append(mat_material_006)
me_kmartempty_1.materials.append(mat_material_007)
me_kmartempty_1.materials.append(mat_material_008)
me_kmartempty_1.use_remesh_fix_poles = True
me_kmartempty_1.use_remesh_preserve_attributes = False
me_kmartempty_1.use_mirror_vertex_groups = False
me_kmartempty_1.update()

# ---- objects
ob_kmartempty_1 = bpy.data.objects.new('KmartEmpty_1', me_kmartempty_1)

# ---- transforms, parenting, visibility, modifiers, constraints
ob_kmartempty_1.location = (0.0, 0.0, 0.0)
ob_kmartempty_1.rotation_euler = (1.571, 0.0, 0.0)
ob_kmartempty_1.lineart.crease_threshold = 0.0

# ---- collection membership
col_collection.objects.link(ob_kmartempty_1)

# ---- scene / render settings (as saved in the file)
scene.frame_start = 1; scene.frame_end = 250; scene.frame_set(1)
scene.render.engine = 'BLENDER_EEVEE_NEXT'
scene.cycles.use_denoising = False
scene.cycles.samples = 128
scene.cycles.sampling_pattern = 'TABULATED_SOBOL'
scene.cycles.use_adaptive_sampling = False
scene.cycles.use_light_tree = False
scene.view_settings.view_transform = 'Filmic'
bpy.context.view_layer.update()

# ---- added for rendering (the .blend has no active camera and no usable light): camera, sun
cam_auto = bpy.data.cameras.new('AutoCamera')
cam_auto.lens = 50.0
cam_auto.sensor_width = 36.0
cam_auto.clip_end = 1000.0
ob_auto_camera = bpy.data.objects.new('AutoCamera', cam_auto)
scene.collection.objects.link(ob_auto_camera)
ob_auto_camera.location = (1.50716, -1.7349, 1.225)
ob_auto_camera.rotation_euler = (1.09748, -7.21219e-08, 0.694738)
scene.camera = ob_auto_camera
light_auto_sun = bpy.data.lights.new('AutoSun', 'SUN')
light_auto_sun.energy = 3.0
light_auto_sun.angle = 0.0523599
ob_auto_sun = bpy.data.objects.new('AutoSun', light_auto_sun)
scene.collection.objects.link(ob_auto_sun)
ob_auto_sun.rotation_euler = (0.872665, 0.174533, 0.523599)
bpy.context.view_layer.update()
